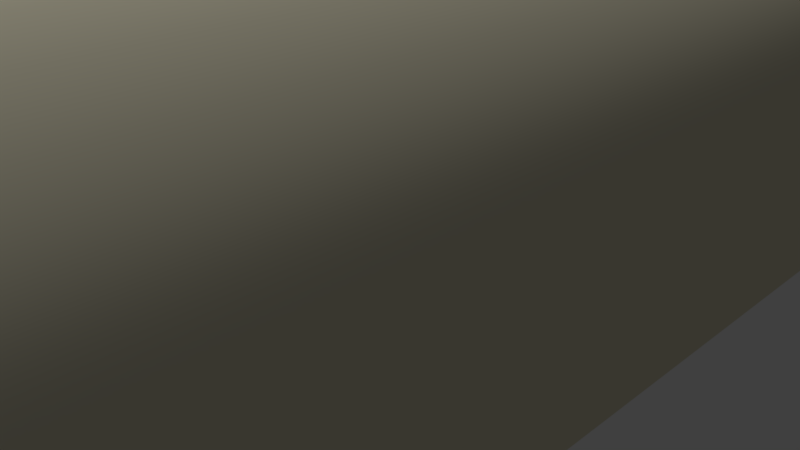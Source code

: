 # Source: power_strip.blend  (saved by Blender 2.77.0; exported with 4.5.12 LTS)
import bpy
from mathutils import Matrix  # noqa: F401  (used for matrix-valued properties, if any)

bpy.ops.wm.read_factory_settings(use_empty=True)
scene = bpy.context.scene
scene.name = 'Scene'

# ---- collections
col_collection_1 = bpy.data.collections.new('Collection 1'); scene.collection.children.link(col_collection_1)

# ---- materials (node trees are filled in below, after node groups)
mat_black_plastic = bpy.data.materials.new('black-plastic')
mat_black_plastic.alpha_threshold = 0.0
mat_black_plastic.use_transparent_shadow = False
mat_black_plastic.diffuse_color = (0.01739, 0.01739, 0.01739, 1.0)
mat_black_plastic.roughness = 0.5
mat_black_plastic.line_color = (0.0, 0.0, 0.0, 1.0)
mat_plastic = bpy.data.materials.new('plastic')
mat_plastic.alpha_threshold = 0.0
mat_plastic.use_transparent_shadow = False
mat_plastic.diffuse_color = (0.8, 0.753, 0.567, 1.0)
mat_plastic.roughness = 0.5
mat_plastic.line_color = (0.0, 0.0, 0.0, 1.0)

# ---- node groups
ng_auto_smooth = bpy.data.node_groups.new('Auto Smooth', 'GeometryNodeTree')
_s = ng_auto_smooth.interface.new_socket(name='Geometry', in_out='OUTPUT', socket_type='NodeSocketGeometry')
_s = ng_auto_smooth.interface.new_socket(name='Geometry', in_out='INPUT', socket_type='NodeSocketGeometry')
_s = ng_auto_smooth.interface.new_socket(name='Angle', in_out='INPUT', socket_type='NodeSocketFloat')
_s.subtype = 'ANGLE'
_s.min_value = 0.0
_s.max_value = 3.142
ng_auto_smooth.is_modifier = True
_N = ng_auto_smooth.nodes; _L = ng_auto_smooth.links
n0 = _N.new('NodeGroupOutput'); n0.name = 'Group Output'; n0.location = (480, -100)
n1 = _N.new('NodeGroupInput'); n1.name = 'Group Input'; n1.location = (-420, -300)
n2 = _N.new('NodeGroupInput'); n2.name = 'Group Input.001'; n2.location = (-60, -100)
n3 = _N.new('GeometryNodeSetShadeSmooth'); n3.name = 'Set Shade Smooth'; n3.location = (120, -100)
n3.domain = 'EDGE'
n4 = _N.new('GeometryNodeSetShadeSmooth'); n4.name = 'Set Shade Smooth.001'; n4.location = (300, -100)
n5 = _N.new('GeometryNodeInputMeshEdgeAngle'); n5.name = 'Edge Angle'; n5.location = (-420, -220)
n6 = _N.new('GeometryNodeInputEdgeSmooth'); n6.name = 'Is Edge Smooth'; n6.location = (-60, -160)
n7 = _N.new('GeometryNodeInputShadeSmooth'); n7.name = 'Is Face Smooth'; n7.location = (-240, -340)
n8 = _N.new('FunctionNodeBooleanMath'); n8.name = 'Boolean Math'; n8.location = (-60, -220)
n9 = _N.new('FunctionNodeCompare'); n9.name = 'Compare'; n9.location = (-240, -180)
n9.operation = 'LESS_EQUAL'
_L.new(n5.outputs[0], n9.inputs[0])
_L.new(n4.outputs[0], n0.inputs[0])
_L.new(n1.outputs[1], n9.inputs[1])
_L.new(n9.outputs[0], n8.inputs[0])
_L.new(n7.outputs[0], n8.inputs[1])
_L.new(n2.outputs[0], n3.inputs[0])
_L.new(n6.outputs[0], n3.inputs[1])
_L.new(n3.outputs[0], n4.inputs[0])
_L.new(n8.outputs[0], n3.inputs[2])
n0.is_active_output = True

# ---- material node trees

# ---- world
world_world = bpy.data.worlds.new('World'); scene.world = world_world
world_world.color = (0.05088, 0.05088, 0.05088)
world_world.use_sun_shadow = False
world_world.sun_shadow_jitter_overblur = 0.0
world_world.cycles.sampling_method = 'MANUAL'

# ---- cameras
cam_camera = bpy.data.cameras.new('Camera')
cam_camera.clip_end = 100.0
cam_camera.lens = 35.0
cam_camera.sensor_width = 32.0
cam_camera.sensor_height = 18.0
cam_camera.ortho_scale = 7.314
cam_camera.dof.focus_distance = 0.0
cam_camera.dof.aperture_fstop = 128.0

# ---- lights
light_sun = bpy.data.lights.new('Sun', 'SUN')
light_sun.transmission_factor = 0.0
light_sun.angle = 0.1993
light_sun.energy = 1.0
light_sun.shadow_buffer_clip_start = 0.5
light_sun.shadow_soft_size = 0.1
light_sun.shadow_cascade_max_distance = 1000.0

# ---- meshes
me_cube_002 = bpy.data.meshes.new('Cube.002')
me_cube_002.from_pydata([(-0.2498, 0.09778, 0.2547), (-0.2498, -0.08283, 0.4086), (0.2498, -0.08283, 0.4086), (0.2498, 0.09778, 0.2547), (-0.2498, 0.09274, 0.003808), (-0.2498, -0.1079, 0.1758), (0.2498, -0.1079, 0.1758), (0.2498, 0.09274, 0.003808), (-0.2629, 0.05373, 0.2707), (-0.2629, 0.005298, 0.2967), (-0.2629, -0.04133, 0.3517), (0.2629, -0.04133, 0.3517), (0.2629, 0.005298, 0.2967), (0.2629, 0.05373, 0.2707), (-0.2629, 0.04522, 0.0445), (-0.2629, -0.007579, 0.08977), (-0.2629, -0.06037, 0.135), (0.2629, -0.06037, 0.135), (0.2629, -0.007579, 0.08977), (0.2629, 0.04522, 0.0445), (-0.1954, -0.0872, 0.4189), (0.1954, -0.0872, 0.4189), (0.1954, 0.1029, 0.2569), (-0.1954, 0.1029, 0.2569), (-0.1954, -0.1132, 0.1803), (0.1954, -0.1132, 0.1803), (0.1954, 0.09801, -0.0007711), (-0.1954, 0.09801, -0.0007711), (0.1954, 0.04522, 0.0445), (-0.1954, 0.04522, 0.0445), (0.1954, -0.007579, 0.08977), (-0.1954, -0.007579, 0.08977), (0.1954, -0.06037, 0.135), (-0.1954, -0.06037, 0.135), (-0.1954, 0.05373, 0.2707), (0.1954, 0.05373, 0.2707), (-0.1954, 0.005298, 0.2967), (0.1954, 0.005298, 0.2967), (-0.1954, -0.04133, 0.3517), (0.1954, -0.04133, 0.3517), (0.2629, 0.07833, 0.2638), (0.2629, 0.07161, 0.02186), (-0.2629, 0.07833, 0.2638), (-0.2629, 0.07161, 0.02186), (-0.1954, 0.07833, 0.2638), (0.1954, 0.07833, 0.2638), (-0.1954, 0.07161, 0.02186), (0.1954, 0.07161, 0.02186), (-0.2629, -0.06426, 0.3853), (-0.2629, -0.08677, 0.1577), (0.2629, -0.06426, 0.3853), (0.2629, -0.08677, 0.1577), (-0.1954, -0.08677, 0.1577), (0.1954, -0.08677, 0.1577), (-0.1954, -0.06426, 0.3853), (0.1954, -0.06426, 0.3853), (-0.2129, -0.09356, 0.233), (0.2129, -0.09356, 0.233), (-0.2129, 0.09271, 0.233), (0.2129, 0.09271, 0.233), (-0.2858, -0.1215, -0.03265), (0.2858, -0.1215, -0.03265), (-0.2858, 0.1206, -0.03265), (0.2858, 0.1206, -0.03265), (-0.2858, 0.1206, 0.233), (-0.2858, -0.1215, 0.233), (0.2858, -0.1215, 0.233), (0.2858, 0.1206, 0.233), (-0.2259, 0.07206, 0.233), (0.2259, 0.07206, 0.233), (-0.2259, -0.07181, 0.233), (0.2259, -0.07181, 0.233), (-0.1433, -0.09927, 0.233), (0.1482, -0.09927, 0.233), (0.1482, 0.09842, 0.233), (-0.1433, 0.09842, 0.233), (-0.2259, -0.07181, 0.02273), (-0.2129, -0.09356, 0.02273), (0.1482, -0.09927, 0.02273), (0.2129, -0.09356, 0.02273), (0.2259, 0.07206, 0.02273), (0.2129, 0.09271, 0.02273), (-0.1433, 0.09842, 0.02273), (-0.2129, 0.09271, 0.02273), (-0.2259, 0.07206, 0.02273), (0.2259, -0.07181, 0.02273), (-0.1433, 0.07206, 0.02273), (-0.1433, -0.07181, 0.02273), (0.1482, 0.07206, 0.02273), (0.1482, -0.07181, 0.02273), (0.1482, 0.09842, 0.02273), (-0.1433, -0.09927, 0.02273)], [], [(55, 21, 2, 50), (53, 51, 6, 25), (22, 3, 7, 26), (20, 1, 5, 24), (50, 2, 6, 51), (42, 0, 4, 43), (48, 10, 16, 49), (10, 9, 15, 16), (9, 8, 14, 15), (40, 13, 19, 41), (13, 12, 18, 19), (12, 11, 17, 18), (47, 41, 19, 28), (28, 19, 18, 30), (30, 18, 17, 32), (45, 35, 13, 40), (35, 37, 12, 13), (37, 39, 11, 12), (9, 10, 38, 36), (36, 38, 39, 37), (8, 9, 36, 34), (34, 36, 37, 35), (42, 8, 34, 44), (44, 34, 35, 45), (15, 31, 33, 16), (31, 30, 32, 33), (14, 29, 31, 15), (29, 28, 30, 31), (43, 46, 29, 14), (46, 47, 28, 29), (2, 21, 25, 6), (21, 20, 24, 25), (0, 23, 27, 4), (23, 22, 26, 27), (49, 52, 24, 5), (52, 53, 25, 24), (48, 1, 20, 54), (54, 20, 21, 55), (27, 26, 47, 46), (4, 27, 46, 43), (23, 44, 45, 22), (0, 42, 44, 23), (22, 45, 40, 3), (26, 7, 41, 47), (3, 40, 41, 7), (8, 42, 43, 14), (38, 54, 55, 39), (10, 48, 54, 38), (33, 32, 53, 52), (16, 33, 52, 49), (1, 48, 49, 5), (11, 50, 51, 17), (32, 17, 51, 53), (39, 55, 50, 11), (74, 75, 82, 90), (58, 75, 74, 59, 67, 64), (69, 59, 81, 80), (71, 69, 80, 85), (64, 62, 60, 65), (65, 60, 61, 66), (57, 73, 72, 56, 65, 66), (56, 72, 91, 77), (63, 67, 66, 61), (70, 68, 58, 64, 65, 56), (59, 69, 71, 57, 66, 67), (73, 57, 79, 78), (58, 68, 84, 83), (72, 73, 78, 91), (67, 63, 62, 64), (60, 62, 63, 61), (68, 70, 76, 84), (57, 71, 85, 79), (87, 76, 77, 91), (80, 88, 89, 85), (88, 86, 87, 89), (82, 83, 84, 86), (90, 82, 86, 88), (86, 84, 76, 87), (81, 90, 88, 80), (85, 89, 78, 79), (89, 87, 91, 78), (75, 58, 83, 82), (59, 74, 90, 81), (70, 56, 77, 76)])
me_cube_002.polygons.foreach_set('use_smooth', [True] * 84)
_uv = me_cube_002.uv_layers.new(name='UVMap')
_uv.uv.foreach_set('vector', [3.083, -2.134, 2.956, -2.134, 2.995, -2.361, 3.083, -2.416, -1.716, 0.2576, -1.716, -0.02488, -1.636, 0.03013, -1.616, 0.2576, -0.4026, 0.2026, -0.3943, -0.02489, 0.5573, -0.02488, 0.5745, 0.2026, 1.499, 1.838, 1.461, 2.065, 0.5745, 2.065, 0.5905, 1.838, 2.245, -2.294, 2.224, -2.417, 2.956, -1.862, 2.956, -1.745, -1.178, 2.51, -1.2, 2.424, -0.4656, 1.756, -0.4652, 1.873, -1.176, 3.294, -1.136, 3.13, -0.4652, 2.6, -0.4652, 2.745, -1.136, 3.13, -1.093, 2.832, -0.4652, 2.309, -0.4652, 2.6, -1.093, 2.832, -1.137, 2.607, -0.4652, 2.018, -0.4652, 2.309, 2.243, -1.51, 2.284, -1.607, 2.956, -1.018, 2.956, -0.8725, 2.284, -1.607, 2.329, -1.832, 2.956, -1.309, 2.956, -1.018, 2.329, -1.832, 2.285, -2.13, 2.956, -1.6, 2.956, -1.309, -2.316, 0.2576, -2.316, -0.02488, -2.216, -0.02488, -2.216, 0.2576, -2.216, 0.2576, -2.216, -0.02488, -2.016, -0.02488, -2.016, 0.2576, -2.016, 0.2576, -2.016, -0.02488, -1.816, -0.02488, -1.816, 0.2576, -1.493, 1.893, -1.396, 1.893, -1.396, 2.175, -1.493, 2.175, -1.396, 1.893, -1.2, 1.893, -1.2, 2.175, -1.396, 2.175, 3.417, -2.134, 3.209, -2.134, 3.209, -2.416, 3.417, -2.417, 3.417, -0.2163, 3.209, -0.2161, 3.209, -0.4986, 3.417, -0.4988, 3.417, -0.4988, 3.209, -0.4986, 3.209, -2.134, 3.417, -2.134, -1.396, -0.02484, -1.2, -0.02484, -1.2, 0.2577, -1.396, 0.2577, -1.396, 0.2577, -1.2, 0.2577, -1.2, 1.893, -1.396, 1.893, -1.493, -0.02484, -1.396, -0.02484, -1.396, 0.2577, -1.493, 0.2577, -1.493, 0.2577, -1.396, 0.2577, -1.396, 1.893, -1.493, 1.893, -2.016, 2.175, -2.016, 1.893, -1.816, 1.893, -1.816, 2.175, -2.016, 1.893, -2.016, 0.2576, -1.816, 0.2576, -1.816, 1.893, -2.216, 2.175, -2.216, 1.893, -2.016, 1.893, -2.016, 2.175, -2.216, 1.893, -2.216, 0.2576, -2.016, 0.2576, -2.016, 1.893, -2.316, 2.175, -2.316, 1.893, -2.216, 1.893, -2.216, 2.175, -2.316, 1.893, -2.316, 0.2576, -2.216, 0.2576, -2.216, 1.893, 1.461, -0.02483, 1.499, 0.2027, 0.5905, 0.2026, 0.5745, -0.02489, 1.499, 0.2027, 1.499, 1.838, 0.5905, 1.838, 0.5905, 0.2026, -0.3943, 2.065, -0.4026, 1.838, 0.5745, 1.838, 0.5573, 2.065, -0.4026, 1.838, -0.4026, 0.2026, 0.5745, 0.2026, 0.5745, 1.838, -1.716, 2.175, -1.716, 1.893, -1.616, 1.893, -1.636, 2.12, -1.716, 1.893, -1.716, 0.2576, -1.616, 0.2576, -1.616, 1.893, 3.083, -0.216, 2.995, -0.271, 2.956, -0.4985, 3.083, -0.4986, 3.083, -0.4986, 2.956, -0.4985, 2.956, -2.134, 3.083, -2.134, -2.417, 1.893, -2.417, 0.2576, -2.316, 0.2576, -2.316, 1.893, -2.397, 2.12, -2.417, 1.893, -2.316, 1.893, -2.316, 2.175, -1.589, 0.2577, -1.493, 0.2577, -1.493, 1.893, -1.589, 1.893, -1.571, 0.03016, -1.493, -0.02484, -1.493, 0.2577, -1.589, 0.2577, -1.589, 1.893, -1.493, 1.893, -1.493, 2.175, -1.571, 2.12, -2.417, 0.2576, -2.397, 0.03013, -2.316, -0.02488, -2.316, 0.2576, 2.221, -1.424, 2.243, -1.51, 2.956, -0.8725, 2.956, -0.7564, -1.137, 2.607, -1.178, 2.51, -0.4652, 1.873, -0.4652, 2.018, 3.209, -0.4986, 3.083, -0.4986, 3.083, -2.134, 3.209, -2.134, 3.209, -0.2161, 3.083, -0.216, 3.083, -0.4986, 3.209, -0.4986, -1.816, 1.893, -1.816, 0.2576, -1.716, 0.2576, -1.716, 1.893, -1.816, 2.175, -1.816, 1.893, -1.716, 1.893, -1.716, 2.175, -1.197, 3.417, -1.176, 3.294, -0.4652, 2.745, -0.4656, 2.862, 2.285, -2.13, 2.245, -2.294, 2.956, -1.745, 2.956, -1.6, -1.816, 0.2576, -1.816, -0.02488, -1.716, -0.02488, -1.716, 0.2576, 3.209, -2.134, 3.083, -2.134, 3.083, -2.416, 3.209, -2.416, -1.2, 1.486, -1.2, 0.2664, -0.4036, 0.2664, -0.4036, 1.486, 1.319, -0.3301, 1.34, -0.6213, 1.34, -1.841, 1.319, -2.111, 1.423, -2.417, 1.423, -0.02489, 0.6527, 2.946, 0.5745, 2.945, 0.5745, 2.065, 0.6527, 2.066, 1.198, 2.946, 0.6527, 2.946, 0.6527, 2.066, 1.198, 2.066, -0.4026, 3.177, -0.4026, 2.065, 0.5154, 2.065, 0.5154, 3.177, -1.409, -2.416, -0.4026, -2.417, -0.4026, -0.02489, -1.409, -0.02484, 0.6201, -2.111, 0.5987, -1.841, 0.5987, -0.6213, 0.6201, -0.3301, 0.5154, -0.02489, 0.5154, -2.417, 1.423, -0.6353, 1.424, -0.9265, 2.221, -0.9265, 2.221, -0.6353, 2.417, 1.866, 2.417, 2.977, 1.499, 2.977, 1.499, 1.866, 0.7017, -0.2755, 1.241, -0.2755, 1.319, -0.3301, 1.423, -0.02489, 0.5154, -0.02489, 0.6201, -0.3301, 1.319, -2.111, 1.241, -2.166, 0.7017, -2.166, 0.6201, -2.111, 0.5154, -2.417, 1.423, -2.417, 1.424, -2.146, 1.423, -2.417, 2.221, -2.417, 2.221, -2.146, -1.71, 3.055, -1.788, 3.056, -1.788, 2.176, -1.71, 2.175, 1.424, -0.9265, 1.424, -2.146, 2.221, -2.146, 2.221, -0.9265, -2.417, -2.417, -1.409, -2.417, -1.409, -0.02489, -2.417, -0.02488, 0.5154, -0.02489, -0.4026, -0.02489, -0.4026, -2.417, 0.5154, -2.417, -1.788, 3.056, -2.334, 3.056, -2.334, 2.176, -1.788, 2.176, 1.281, 2.945, 1.198, 2.946, 1.198, 2.066, 1.281, 2.065, 2.137, 0.321, 2.137, -0.02489, 2.219, 0.02975, 2.24, 0.321, 1.598, 1.866, 1.598, 1.54, 2.137, 1.54, 2.137, 1.866, 1.598, 1.54, 1.598, 0.321, 2.137, 0.321, 2.137, 1.54, 1.499, 0.321, 1.52, 0.02975, 1.598, -0.02489, 1.598, 0.321, 1.499, 1.54, 1.499, 0.321, 1.598, 0.321, 1.598, 1.54, 1.598, 0.321, 1.598, -0.02489, 2.137, -0.02489, 2.137, 0.321, 1.52, 1.811, 1.499, 1.54, 1.598, 1.54, 1.598, 1.866, 2.137, 1.866, 2.137, 1.54, 2.24, 1.54, 2.219, 1.811, 2.137, 1.54, 2.137, 0.321, 2.24, 0.321, 2.24, 1.54, -1.2, 0.2664, -1.199, -0.02481, -0.4026, -0.02484, -0.4036, 0.2664, -1.199, 1.756, -1.2, 1.486, -0.4036, 1.486, -0.4026, 1.756, -2.334, 3.056, -2.417, 3.055, -2.417, 2.175, -2.334, 2.176])
me_cube_002.materials.append(mat_black_plastic)
me_cube_002.use_remesh_preserve_volume = False
me_cube_002.use_remesh_preserve_attributes = False
me_cube_002.use_mirror_vertex_groups = False
me_cube_002.update()
me_cube_001 = bpy.data.meshes.new('Cube.001')
me_cube_001.from_pydata([(-3.285, -7.834, 2.478), (-3.316, -7.707, 2.478), (-2.094, -8.58, 2.478), (-2.094, -8.322, 2.478), (-3.786, -7.579, 2.478), (-3.786, -7.643, 2.478), (-3.786, -7.707, 2.478), (-3.365, -7.643, 2.478), (-3.786, -7.962, 2.478), (-3.786, -8.026, 2.478), (-2.023, -7.123, 2.478), (-2.845, -7.123, 2.478), (-3.316, -7.962, 2.478), (-3.316, -2.669, 2.478), (-3.285, -2.541, 2.478), (-3.365, -2.35, 2.478), (-3.462, -2.286, 2.478), (-2.023, -1.83, 2.478), (-2.845, -1.83, 2.478), (-3.786, -2.732, 2.478), (-3.786, -2.796, 2.478), (-3.786, -2.669, 2.478), (-3.316, -2.414, 2.478), (-2.774, -3.029, 2.478), (-2.774, -3.287, 2.478), (-3.786, -2.414, 2.478), (-3.786, -2.541, 2.478), (-3.786, -2.35, 2.478), (-3.786, 2.777, 2.478), (-3.786, 2.65, 2.478), (-3.786, 2.969, 2.478), (-3.786, 2.905, 2.478), (-2.094, 2.031, 2.478), (-2.094, 2.29, 2.478), (-2.774, 2.29, 2.478), (-2.774, 2.031, 2.478), (-2.845, 8.54, 2.478), (-2.023, 8.54, 2.478), (-2.023, 8.798, 2.478), (-2.845, 8.798, 2.478), (-2.023, 3.23, 2.478), (-2.023, 3.488, 2.478), (-3.786, -2.286, 2.478), (-2.774, 7.6, 2.478), (-2.774, 7.341, 2.478), (-3.462, 3.033, 2.478), (-3.786, 3.033, 2.478), (-3.462, -2.796, 2.478), (-3.365, -2.732, 2.478), (-3.462, -8.089, 2.478), (-3.365, -8.026, 2.478), (-3.462, -7.579, 2.478), (-3.786, -7.834, 2.478), (-2.774, -8.322, 2.478), (-2.774, -8.58, 2.478), (-3.365, 2.586, 2.478), (-3.316, 2.65, 2.478), (-3.462, 2.522, 2.478), (-3.316, 2.905, 2.478), (-3.365, 2.969, 2.478), (-3.786, 2.586, 2.478), (-3.786, 5.309, 2.478), (-3.786, 5.245, 2.478), (-3.786, 5.692, 2.478), (-3.786, 5.628, 2.478), (-3.462, 5.182, 2.478), (-3.365, 5.245, 2.478), (-3.316, 5.564, 2.478), (-3.365, 5.628, 2.478), (-3.316, 5.309, 2.478), (-3.786, 5.564, 2.478), (-3.786, 5.437, 2.478), (-3.462, 5.692, 2.478), (-3.786, 5.182, 2.478), (-2.094, 4.949, 2.478), (-2.774, 4.949, 2.478), (-2.774, 4.691, 2.478), (-2.094, 4.691, 2.478), (-2.023, 6.147, 2.478), (-2.845, 6.147, 2.478), (-2.023, 5.889, 2.478), (-2.845, 5.889, 2.478), (-3.285, 5.437, 2.478), (-3.786, -8.089, 2.478), (-2.845, 3.23, 2.478), (-2.845, 3.488, 2.478), (-3.786, 2.522, 2.478), (-2.094, -3.029, 2.478), (-2.094, -3.287, 2.478), (-2.023, -2.089, 2.478), (-2.845, -2.089, 2.478), (-3.285, 2.777, 2.478), (-2.094, 7.341, 2.478), (-2.094, 7.6, 2.478), (-3.786, 7.896, 2.478), (-3.786, 7.832, 2.478), (-3.462, 7.832, 2.478), (-3.365, 8.279, 2.478), (-3.462, 8.343, 2.478), (-3.786, 8.343, 2.478), (-3.786, 8.279, 2.478), (-3.786, 8.215, 2.478), (-3.786, 8.088, 2.478), (-3.786, 7.96, 2.478), (-3.365, 7.896, 2.478), (-3.316, 7.96, 2.478), (-3.285, 8.088, 2.478), (-3.316, 8.215, 2.478), (-2.023, -7.382, 2.478), (-2.845, -7.382, 2.478), (-3.285, -5.131, 2.478), (-3.316, -5.003, 2.478), (-2.094, -5.877, 2.478), (-2.094, -5.618, 2.478), (-3.786, -4.876, 2.478), (-3.786, -4.94, 2.478), (-3.786, -5.003, 2.478), (-3.365, -4.94, 2.478), (-3.786, -5.258, 2.478), (-3.786, -5.322, 2.478), (-2.023, -4.42, 2.478), (-2.845, -4.42, 2.478), (-3.316, -5.258, 2.478), (-3.462, -5.386, 2.478), (-3.365, -5.322, 2.478), (-3.462, -4.876, 2.478), (-3.786, -5.131, 2.478), (-2.774, -5.618, 2.478), (-2.774, -5.877, 2.478), (-3.786, -5.386, 2.478), (-2.023, -4.679, 2.478), (-2.845, -4.679, 2.478), (-3.285, 0.1024, 2.478), (-3.316, 0.2299, 2.478), (-2.094, -0.6438, 2.478), (-2.094, -0.3852, 2.478), (-3.786, 0.3575, 2.478), (-3.786, 0.2937, 2.478), (-3.786, 0.2299, 2.478), (-3.365, 0.2937, 2.478), (-3.786, -0.02517, 2.478), (-3.786, -0.08895, 2.478), (-2.023, 0.8131, 2.478), (-2.845, 0.8131, 2.478), (-3.316, -0.02517, 2.478), (-3.462, -0.1527, 2.478), (-3.365, -0.08895, 2.478), (-3.462, 0.3575, 2.478), (-3.786, 0.1024, 2.478), (-2.774, -0.3852, 2.478), (-2.774, -0.6438, 2.478), (-3.786, -0.1527, 2.478), (-2.023, 0.5545, 2.478), (-2.845, 0.5545, 2.478), (-3.786, -7.962, 3.985), (-3.786, -8.023, 3.985), (-2.845, -7.382, 3.985), (-3.316, -7.962, 3.985), (-2.094, -8.322, 3.985), (-3.786, -8.026, 3.985), (-2.774, -8.322, 3.985), (-3.786, -8.089, 3.985), (-3.786, -7.643, 3.985), (-2.774, -8.58, 3.985), (-2.094, -8.58, 3.985), (-2.023, -7.123, 3.985), (-3.786, -7.834, 3.985), (-3.316, -7.707, 3.985), (-3.786, -7.707, 3.985), (-3.365, -8.026, 3.985), (-3.462, -8.089, 3.985), (-2.774, -5.877, 3.985), (-2.774, -5.618, 3.985), (-3.462, -7.579, 3.985), (-3.365, -7.643, 3.985), (-2.094, -5.877, 3.985), (-2.845, -7.123, 3.985), (-3.786, -7.579, 3.985), (-2.023, -7.382, 3.985), (-3.285, -7.834, 3.985), (-2.058, -7.382, 3.985), (-2.094, -5.618, 3.985), (-3.786, -5.003, 3.985), (-3.786, -4.94, 3.985), (-3.316, -5.003, 3.985), (-3.365, -4.94, 3.985), (-3.786, -5.131, 3.985), (-2.845, -4.679, 3.985), (-2.845, -4.42, 3.985), (-2.023, -4.679, 3.985), (-2.023, -4.42, 3.985), (-3.786, -5.258, 3.985), (-3.786, -5.322, 3.985), (-3.316, -5.258, 3.985), (-3.786, -4.876, 3.985), (-3.462, -4.876, 3.985), (-3.462, -5.386, 3.985), (-3.365, -5.322, 3.985), (-3.786, -5.386, 3.985), (-3.285, -5.131, 3.985), (-2.094, -3.029, 3.985), (-3.786, -2.669, 3.985), (-3.786, -2.541, 3.985), (-3.462, -2.286, 3.985), (-3.316, -2.669, 3.985), (-2.774, -3.287, 3.985), (-3.786, -2.286, 3.985), (-3.786, -2.732, 3.985), (-3.365, -2.35, 3.985), (-3.316, -2.414, 3.985), (-2.094, -3.287, 3.985), (-3.786, -2.414, 3.985), (-3.786, -2.796, 3.985), (-3.462, -2.796, 3.985), (-3.365, -2.732, 3.985), (-3.285, -2.541, 3.985), (-2.774, -3.029, 3.985), (-3.786, -2.35, 3.985), (-2.774, -0.3852, 3.985), (-2.094, -0.3852, 3.985), (-2.774, -0.6438, 3.985), (-3.462, -0.1527, 3.985), (-2.023, -1.83, 3.985), (-3.786, 0.2299, 3.985), (-3.316, 0.2299, 3.985), (-3.285, 0.1024, 3.985), (-3.786, -0.02517, 3.985), (-2.845, -2.089, 3.985), (-2.023, -2.089, 3.985), (-3.365, -0.08895, 3.985), (-2.094, -0.6438, 3.985), (-3.786, -0.1527, 3.985), (-3.786, -0.08895, 3.985), (-3.31, 1.659e-07, 3.985), (-3.316, -0.02517, 3.985), (-3.786, 0.1024, 3.985), (-2.845, -1.83, 3.985), (-2.845, 0.8131, 3.985), (-2.023, 0.8131, 3.985), (-2.774, 2.031, 3.985), (-3.786, 0.2937, 3.985), (-2.774, 2.29, 3.985), (-3.365, 0.2937, 3.985), (-3.786, 2.65, 3.985), (-3.462, 2.522, 3.985), (-3.365, 2.586, 3.985), (-3.786, 2.777, 3.985), (-2.845, 0.5545, 3.985), (-3.786, 0.3575, 3.985), (-2.023, 0.5545, 3.985), (-2.094, 2.29, 3.985), (-3.786, 2.586, 3.985), (-3.285, 2.777, 3.985), (-3.316, 2.65, 3.985), (-3.786, 2.522, 3.985), (-3.462, 0.3575, 3.985), (-2.094, 2.031, 3.985), (-3.462, 3.033, 3.985), (-3.365, 2.969, 3.985), (-2.845, 3.23, 3.985), (-2.845, 3.488, 3.985), (-3.316, 2.905, 3.985), (-3.786, 5.309, 3.985), (-3.786, 5.245, 3.985), (-2.094, 4.949, 3.985), (-2.774, 4.949, 3.985), (-3.786, 5.182, 3.985), (-3.786, 2.969, 3.985), (-3.786, 3.033, 3.985), (-2.058, 3.23, 3.985), (-2.023, 3.23, 3.985), (-3.462, 5.182, 3.985), (-2.094, 4.691, 3.985), (-3.365, 5.245, 3.985), (-2.023, 3.488, 3.985), (-2.774, 4.691, 3.985), (-3.786, 2.905, 3.985), (-3.786, 5.692, 3.985), (-3.316, 5.564, 3.985), (-3.786, 5.628, 3.985), (-3.285, 5.437, 3.985), (-2.094, 7.6, 3.985), (-2.774, 7.6, 3.985), (-2.023, 5.889, 3.985), (-2.023, 6.147, 3.985), (-2.845, 6.147, 3.985), (-2.094, 7.341, 3.985), (-3.462, 5.692, 3.985), (-3.365, 5.628, 3.985), (-3.786, 5.437, 3.985), (-3.786, 5.564, 3.985), (-2.845, 5.889, 3.985), (-2.774, 7.341, 3.985), (-3.316, 5.309, 3.985), (-2.845, 8.54, 3.985), (-3.316, 7.96, 3.985), (-3.786, 8.279, 3.985), (-3.786, 7.832, 3.985), (-3.462, 7.832, 3.985), (-2.023, 8.54, 3.985), (-3.786, 7.896, 3.985), (-3.786, 7.96, 3.985), (-3.786, 8.088, 3.985), (-2.023, 8.798, 3.985), (-3.365, 7.896, 3.985), (-3.365, 8.279, 3.985), (-3.786, 8.215, 3.985), (-2.845, 8.798, 3.985), (-3.285, 8.088, 3.985), (-3.462, 8.343, 3.985), (-3.786, 8.343, 3.985), (-3.316, 8.215, 3.985), (-1.412, 10.01, 3.985), (-1.16, 10.01, 3.734), (-1.412, 10.26, 3.734), (-1.288, 10.01, 3.948), (-1.412, 10.13, 3.948), (-1.286, 10.13, 3.926), (-1.198, 10.13, 3.734), (-1.198, 10.01, 3.857), (-1.22, 10.13, 3.859), (-1.412, 10.22, 3.857), (-1.288, 10.22, 3.734), (-1.286, 10.2, 3.859), (-4.422, 10.26, 3.734), (-4.673, 10.01, 3.734), (-4.422, 10.01, 3.985), (-4.545, 10.22, 3.734), (-4.422, 10.22, 3.857), (-4.547, 10.2, 3.859), (-4.636, 10.01, 3.857), (-4.636, 10.13, 3.734), (-4.614, 10.13, 3.859), (-4.422, 10.13, 3.948), (-4.545, 10.01, 3.948), (-4.547, 10.13, 3.926), (-1.412, 10.01, 0.3035), (-1.412, 10.26, 0.5548), (-1.16, 10.01, 0.5548), (-1.412, 10.13, 0.337), (-1.286, 10.01, 0.337), (-1.291, 10.13, 0.3697), (-1.286, 10.23, 0.5548), (-1.412, 10.23, 0.4293), (-1.291, 10.19, 0.4346), (-1.194, 10.01, 0.4293), (-1.194, 10.13, 0.5548), (-1.226, 10.13, 0.4346), (-4.422, 10.01, 0.3035), (-4.673, 10.01, 0.5548), (-4.422, 10.26, 0.5548), (-4.547, 10.01, 0.337), (-4.422, 10.13, 0.337), (-4.542, 10.13, 0.3697), (-4.64, 10.13, 0.5548), (-4.64, 10.01, 0.4293), (-4.607, 10.13, 0.4346), (-4.422, 10.23, 0.4293), (-4.547, 10.23, 0.5548), (-4.542, 10.19, 0.4346), (-1.412, -10.32, 3.734), (-1.16, -10.07, 3.734), (-1.412, -10.07, 3.985), (-1.288, -10.28, 3.734), (-1.412, -10.28, 3.857), (-1.286, -10.26, 3.859), (-1.198, -10.07, 3.857), (-1.198, -10.19, 3.734), (-1.22, -10.19, 3.859), (-1.412, -10.19, 3.948), (-1.288, -10.07, 3.948), (-1.286, -10.19, 3.926), (-4.422, -10.07, 3.985), (-4.673, -10.07, 3.734), (-4.422, -10.32, 3.734), (-4.545, -10.07, 3.948), (-4.422, -10.19, 3.948), (-4.547, -10.19, 3.926), (-4.636, -10.19, 3.734), (-4.636, -10.07, 3.857), (-4.614, -10.19, 3.859), (-4.422, -10.28, 3.857), (-4.545, -10.28, 3.734), (-4.547, -10.26, 3.859), (-1.412, -10.07, 0.3035), (-1.16, -10.07, 0.5548), (-1.412, -10.32, 0.5548), (-1.286, -10.07, 0.337), (-1.412, -10.19, 0.337), (-1.291, -10.19, 0.3697), (-1.194, -10.19, 0.5548), (-1.194, -10.07, 0.4293), (-1.226, -10.19, 0.4346), (-1.412, -10.28, 0.4293), (-1.286, -10.28, 0.5548), (-1.291, -10.25, 0.4346), (-4.422, -10.07, 0.3035), (-4.422, -10.32, 0.5548), (-4.673, -10.07, 0.5548), (-4.422, -10.19, 0.337), (-4.547, -10.07, 0.337), (-4.542, -10.19, 0.3697), (-4.547, -10.28, 0.5548), (-4.422, -10.28, 0.4293), (-4.542, -10.25, 0.4346), (-4.64, -10.07, 0.4293), (-4.64, -10.19, 0.5548), (-4.607, -10.19, 0.4346), (1.598, -6.107e-08, 4.221), (2.348, -6.107e-08, 3.993), (3.038, -6.107e-08, 3.624), (3.643, -6.107e-08, 3.128), (4.14, -6.107e-08, 2.522), (4.509, -6.107e-08, 1.832), (4.736, -6.107e-08, 1.083), (4.813, -6.107e-08, 0.3035), (-3.174, -6.107e-08, 0.3035), (-3.098, -6.107e-08, 1.083), (-2.87, -6.107e-08, 1.832), (-2.501, -6.107e-08, 2.522), (-2.005, -6.107e-08, 3.128), (-1.399, -6.107e-08, 3.624), (-0.709, -6.107e-08, 3.993), (0.04019, -6.107e-08, 4.221), (0.8193, -6.107e-08, 4.297), (1.555, 11.84, 4.001), (1.598, 11.62, 4.221), (1.577, 11.81, 4.111), (1.593, 11.73, 4.191), (2.348, 11.62, 3.993), (2.262, 11.84, 3.787), (2.336, 11.73, 3.966), (2.305, 11.81, 3.89), (3.038, 11.62, 3.624), (2.914, 11.84, 3.438), (3.022, 11.73, 3.599), (2.976, 11.81, 3.531), (3.485, 11.84, 2.969), (3.643, 11.62, 3.128), (3.564, 11.81, 3.048), (3.622, 11.73, 3.106), (3.954, 11.84, 2.398), (4.14, 11.62, 2.522), (4.047, 11.81, 2.46), (4.115, 11.73, 2.506), (4.509, 11.62, 1.832), (4.302, 11.84, 1.746), (4.481, 11.73, 1.82), (4.406, 11.81, 1.789), (4.517, 11.84, 1.039), (4.736, 11.62, 1.083), (4.627, 11.81, 1.061), (4.707, 11.73, 1.077), (4.813, 11.62, 0.3035), (4.567, 11.84, 0.5261), (4.78, 11.73, 0.3333), (4.69, 11.81, 0.4148), (-3.174, 11.62, 0.3035), (-2.929, 11.84, 0.5261), (-3.142, 11.73, 0.3333), (-3.052, 11.81, 0.4148), (-2.878, 11.84, 1.039), (-3.098, 11.62, 1.083), (-2.988, 11.81, 1.061), (-3.068, 11.73, 1.077), (-2.87, 11.62, 1.832), (-2.664, 11.84, 1.746), (-2.843, 11.73, 1.82), (-2.767, 11.81, 1.789), (-2.315, 11.84, 2.398), (-2.501, 11.62, 2.522), (-2.408, 11.81, 2.46), (-2.476, 11.73, 2.506), (-2.005, 11.62, 3.128), (-1.846, 11.84, 2.969), (-1.984, 11.73, 3.106), (-1.926, 11.81, 3.048), (-1.399, 11.62, 3.624), (-1.275, 11.84, 3.438), (-1.383, 11.73, 3.599), (-1.337, 11.81, 3.531), (-0.709, 11.62, 3.993), (-0.6234, 11.84, 3.787), (-0.6975, 11.73, 3.966), (-0.6662, 11.81, 3.89), (0.04019, 11.62, 4.221), (0.08384, 11.84, 4.001), (0.04604, 11.73, 4.191), (0.06202, 11.81, 4.111), (0.8193, 11.62, 4.297), (0.8193, 11.84, 4.074), (0.8193, 11.73, 4.267), (0.8193, 11.81, 4.185), (1.598, -11.53, 4.221), (1.555, -11.75, 4.001), (1.593, -11.64, 4.191), (1.577, -11.72, 4.111), (2.262, -11.75, 3.787), (2.348, -11.53, 3.993), (2.305, -11.72, 3.89), (2.336, -11.64, 3.966), (2.914, -11.75, 3.438), (3.038, -11.53, 3.624), (2.976, -11.72, 3.531), (3.022, -11.64, 3.599), (3.643, -11.53, 3.128), (3.485, -11.75, 2.969), (3.622, -11.64, 3.106), (3.564, -11.72, 3.048), (4.14, -11.53, 2.522), (3.954, -11.75, 2.398), (4.115, -11.64, 2.506), (4.047, -11.72, 2.46), (4.302, -11.75, 1.746), (4.509, -11.53, 1.832), (4.406, -11.72, 1.789), (4.481, -11.64, 1.82), (4.736, -11.53, 1.083), (4.517, -11.75, 1.039), (4.707, -11.64, 1.077), (4.627, -11.72, 1.061), (4.567, -11.75, 0.5261), (4.813, -11.53, 0.3035), (4.69, -11.72, 0.4148), (4.78, -11.64, 0.3333), (-2.929, -11.75, 0.5261), (-3.174, -11.53, 0.3035), (-3.052, -11.72, 0.4148), (-3.142, -11.64, 0.3333), (-3.098, -11.53, 1.083), (-2.878, -11.75, 1.039), (-3.068, -11.64, 1.077), (-2.988, -11.72, 1.061), (-2.664, -11.75, 1.746), (-2.87, -11.53, 1.832), (-2.767, -11.72, 1.789), (-2.843, -11.64, 1.82), (-2.501, -11.53, 2.522), (-2.315, -11.75, 2.398), (-2.476, -11.64, 2.506), (-2.408, -11.72, 2.46), (-1.846, -11.75, 2.969), (-2.005, -11.53, 3.128), (-1.926, -11.72, 3.048), (-1.984, -11.64, 3.106), (-1.275, -11.75, 3.438), (-1.399, -11.53, 3.624), (-1.337, -11.72, 3.531), (-1.383, -11.64, 3.599), (-0.6234, -11.75, 3.787), (-0.709, -11.53, 3.993), (-0.6662, -11.72, 3.89), (-0.6975, -11.64, 3.966), (0.08384, -11.75, 4.001), (0.04019, -11.53, 4.221), (0.06202, -11.72, 4.111), (0.04604, -11.64, 4.191), (0.8193, -11.75, 4.074), (0.8193, -11.53, 4.297), (0.8193, -11.72, 4.185), (0.8193, -11.64, 4.267)], [], [(44, 92, 93, 43), (100, 101, 102, 103, 94, 95, 96, 104, 105, 106, 107, 97, 98, 99), (36, 37, 38, 39), (27, 25, 26, 21, 19, 20, 47, 48, 13, 14, 22, 15, 16, 42), (24, 88, 87, 23), (35, 32, 33, 34), (30, 31, 28, 29, 60, 86, 57, 55, 56, 91, 58, 59, 45, 46), (76, 77, 74, 75), (64, 70, 71, 61, 62, 73, 65, 66, 69, 82, 67, 68, 72, 63), (81, 80, 78, 79), (84, 40, 41, 85), (54, 2, 3, 53), (128, 112, 113, 127), (5, 6, 52, 8, 9, 83, 49, 50, 12, 0, 1, 7, 51, 4), (131, 130, 120, 121), (90, 89, 17, 18), (115, 116, 126, 118, 119, 129, 123, 124, 122, 110, 111, 117, 125, 114), (109, 108, 10, 11), (150, 134, 135, 149), (153, 152, 142, 143), (137, 138, 148, 140, 141, 151, 145, 146, 144, 132, 133, 139, 147, 136), (397, 386, 360, 374), (338, 313, 361, 385), (190, 210, 205, 188), (312, 303, 299, 281, 286, 284, 283, 264, 272, 274, 270, 269, 250, 256, 238, 249, 219, 230, 222, 228, 200, 210, 190, 189, 181, 175, 165, 178, 180, 158, 164, 362), (362, 164, 163, 372), (222, 230, 220, 236), (200, 87, 88, 210), (160, 53, 3, 158), (271, 65, 73, 266), (285, 79, 78, 284), (305, 97, 107, 311), (251, 60, 29, 243), (259, 84, 85, 260), (192, 119, 118, 191), (190, 120, 130, 189), (278, 67, 82, 280), (156, 109, 11, 176), (206, 42, 16, 203), (298, 96, 95, 297), (239, 35, 34, 241), (158, 3, 2, 164), (249, 152, 153, 247), (219, 249, 247, 218), (238, 256, 239, 237), (241, 250, 269, 259), (284, 286, 292, 285), (281, 299, 294, 282), (275, 260, 274, 272), (200, 228, 227, 216), (264, 283, 291, 265), (173, 51, 7, 174), (164, 2, 54, 163), (283, 80, 81, 291), (182, 116, 115, 183), (185, 117, 111, 184), (217, 27, 42, 206), (235, 148, 138, 223), (213, 47, 20, 212), (253, 56, 55, 245), (265, 75, 74, 264), (272, 77, 76, 275), (202, 26, 25, 211), (243, 29, 28, 246), (175, 112, 128, 171), (302, 102, 101, 306), (161, 83, 9, 159), (195, 125, 117, 185), (238, 142, 152, 249), (292, 44, 43, 282), (290, 70, 64, 279), (248, 136, 147, 255), (267, 30, 46, 268), (170, 49, 83, 161), (242, 139, 133, 224), (179, 0, 12, 157), (301, 103, 102, 302), (210, 88, 24, 205), (308, 106, 105, 295), (193, 122, 124, 197), (199, 110, 122, 193), (189, 130, 131, 187), (223, 138, 137, 240), (311, 107, 106, 308), (288, 68, 67, 278), (184, 111, 110, 199), (222, 17, 89, 228), (214, 48, 47, 213), (197, 124, 123, 196), (247, 153, 143, 237), (295, 105, 104, 304), (191, 118, 126, 186), (183, 115, 114, 194), (225, 132, 144, 234, 233), (262, 61, 71, 289), (169, 50, 49, 170), (349, 398, 373, 325), (170, 161, 372, 163), (160, 158, 180, 156), (187, 172, 181, 189), (350, 324, 314, 337), (336, 384, 396, 348), (171, 176, 165, 175), (201, 21, 26, 202), (277, 63, 72, 287), (252, 91, 56, 253), (237, 143, 142, 238), (198, 129, 119, 192), (219, 135, 134, 230), (159, 9, 8, 154, 155), (266, 73, 62, 263), (226, 140, 148, 235), (162, 5, 4, 177), (274, 41, 40, 270), (245, 55, 57, 244), (273, 66, 65, 271), (208, 15, 22, 209), (236, 18, 17, 222), (168, 6, 5, 162), (293, 69, 66, 273), (211, 25, 27, 217), (289, 71, 70, 290), (163, 54, 53, 160), (194, 114, 125, 195), (299, 37, 36, 294), (281, 93, 92, 286), (257, 45, 59, 258), (303, 38, 37, 299), (284, 78, 80, 283), (268, 46, 45, 257), (234, 144, 146, 229), (294, 36, 39, 307), (181, 113, 112, 175), (165, 10, 108, 178), (212, 20, 19, 207), (229, 146, 145, 221), (260, 85, 41, 274), (270, 40, 84, 259, 269), (258, 59, 58, 261), (232, 141, 140, 226), (286, 92, 44, 292), (186, 126, 116, 182), (196, 123, 129, 198), (310, 99, 98, 309), (279, 64, 63, 277), (167, 1, 0, 179), (218, 149, 135, 219), (205, 24, 23, 216), (177, 4, 51, 173), (166, 52, 6, 168), (255, 147, 139, 242), (209, 22, 14, 215), (244, 57, 86, 254), (221, 145, 151, 231), (228, 89, 90, 227), (297, 95, 94, 300), (304, 104, 96, 298), (280, 82, 69, 293), (309, 98, 97, 305), (275, 76, 75, 265), (307, 39, 38, 303), (246, 28, 31, 276), (287, 72, 68, 288), (207, 19, 21, 201), (174, 7, 1, 167), (172, 127, 113, 181), (188, 121, 120, 190), (306, 101, 100, 296), (261, 58, 91, 252), (220, 150, 149, 218), (227, 90, 18, 236), (296, 100, 99, 310), (300, 94, 103, 301), (204, 13, 48, 214), (154, 8, 52, 166), (240, 137, 136, 248), (263, 62, 61, 262), (230, 134, 150, 220), (224, 133, 132, 225), (215, 14, 13, 204), (171, 128, 127, 172), (264, 74, 77, 272), (254, 86, 60, 251), (203, 16, 15, 208), (291, 81, 79, 285), (250, 33, 32, 256), (241, 34, 33, 250), (282, 43, 93, 281), (216, 23, 87, 200), (176, 11, 10, 165), (256, 32, 35, 239), (276, 31, 30, 267), (178, 108, 109, 156, 180), (157, 12, 50, 169), (187, 131, 121, 188), (231, 151, 141, 232), (287, 298, 297, 277), (266, 268, 257, 271), (254, 248, 255, 244), (231, 206, 203, 221), (194, 195, 213, 212), (173, 196, 198, 177), (309, 307, 326, 310), (187, 188, 205, 216, 227, 236, 220, 218, 247, 237, 239, 241, 259, 260, 275, 265, 291, 285, 292, 282, 294, 307, 309, 305, 311, 308, 295, 304, 298, 287, 288, 278, 280, 293, 273, 271, 257, 258, 261, 252, 253, 245, 244, 255, 242, 224, 225, 234, 229, 221, 203, 208, 209, 215, 204, 214, 213, 195, 185, 184, 199, 193, 197, 196, 173, 174, 167, 179, 157, 169, 170, 163, 160, 156, 176, 171, 172), (326, 372, 161, 159, 154, 166, 168, 162, 177, 198, 192, 191, 186, 182, 183, 194, 212, 207, 201, 202, 211, 217, 206, 231, 232, 226, 235, 223, 240, 248, 254, 251, 243, 246, 276, 267, 268, 266, 263, 262, 289, 290, 279, 277, 297, 300, 301, 302, 306, 296, 310), (312, 315, 317, 316), (315, 319, 320, 317), (313, 318, 320, 319), (318, 322, 323, 320), (314, 321, 323, 322), (321, 316, 317, 323), (317, 320, 323), (324, 327, 329, 328), (327, 331, 332, 329), (325, 330, 332, 331), (330, 334, 335, 332), (326, 333, 335, 334), (333, 328, 329, 335), (329, 332, 335), (336, 339, 341, 340), (339, 343, 344, 341), (337, 342, 344, 343), (342, 346, 347, 344), (338, 345, 347, 346), (345, 340, 341, 347), (341, 344, 347), (348, 351, 353, 352), (351, 355, 356, 353), (349, 354, 356, 355), (354, 358, 359, 356), (350, 357, 359, 358), (357, 352, 353, 359), (353, 356, 359), (360, 363, 365, 364), (363, 367, 368, 365), (361, 366, 368, 367), (366, 370, 371, 368), (362, 369, 371, 370), (369, 364, 365, 371), (365, 368, 371), (372, 375, 377, 376), (375, 379, 380, 377), (373, 378, 380, 379), (378, 382, 383, 380), (374, 381, 383, 382), (381, 376, 377, 383), (377, 380, 383), (384, 387, 389, 388), (387, 391, 392, 389), (385, 390, 392, 391), (390, 394, 395, 392), (386, 393, 395, 394), (393, 388, 389, 395), (389, 392, 395), (396, 399, 401, 400), (399, 403, 404, 401), (397, 402, 404, 403), (402, 406, 407, 404), (398, 405, 407, 406), (405, 400, 401, 407), (401, 404, 407), (314, 324, 328, 321), (321, 328, 333, 316), (316, 333, 326, 312), (350, 337, 343, 357), (357, 343, 339, 352), (352, 339, 336, 348), (337, 314, 322, 342), (342, 322, 318, 346), (346, 318, 313, 338), (324, 350, 358, 327), (327, 358, 354, 331), (331, 354, 349, 325), (362, 372, 376, 369), (369, 376, 381, 364), (364, 381, 374, 360), (396, 384, 388, 399), (399, 388, 393, 403), (403, 393, 386, 397), (385, 361, 367, 390), (390, 367, 363, 394), (394, 363, 360, 386), (373, 398, 406, 378), (378, 406, 402, 382), (382, 402, 397, 374), (338, 385, 391, 345), (345, 391, 387, 340), (340, 387, 384, 336), (361, 313, 319, 366), (366, 319, 315, 370), (370, 315, 312, 362), (372, 326, 334, 375), (375, 334, 330, 379), (379, 330, 325, 373), (398, 349, 355, 405), (405, 355, 351, 400), (400, 351, 348, 396), (326, 307, 303, 312), (415, 416, 457, 453), (410, 411, 438, 433), (416, 417, 462, 457), (412, 413, 445, 442), (418, 419, 470, 465), (414, 415, 453, 450), (420, 421, 477, 473), (417, 418, 465, 462), (421, 422, 481, 477), (419, 420, 473, 470), (422, 423, 485, 481), (409, 410, 433, 429), (408, 409, 429, 426), (423, 424, 489, 485), (413, 414, 450, 445), (411, 412, 442, 438), (416, 415, 522, 526), (411, 410, 502, 505), (417, 416, 526, 529), (413, 412, 509, 514), (419, 418, 534, 537), (415, 414, 517, 522), (421, 420, 542, 546), (418, 417, 529, 534), (422, 421, 546, 550), (420, 419, 537, 542), (423, 422, 550, 554), (494, 557, 553, 549, 545, 541, 538, 533, 530, 525, 521, 518, 513, 510, 506, 501, 497), (410, 409, 498, 502), (424, 423, 554, 558), (414, 413, 514, 517), (412, 411, 505, 509), (424, 408, 426, 489), (408, 424, 558, 493), (426, 429, 431, 428), (428, 431, 432, 427), (427, 432, 430, 425), (442, 445, 447, 444), (444, 447, 448, 443), (443, 448, 446, 441), (450, 453, 455, 452), (452, 455, 456, 451), (451, 456, 454, 449), (453, 457, 459, 455), (455, 459, 460, 456), (456, 460, 458, 454), (462, 465, 467, 464), (464, 467, 468, 463), (463, 468, 466, 461), (470, 473, 475, 472), (472, 475, 476, 471), (471, 476, 474, 469), (473, 477, 479, 475), (475, 479, 480, 476), (476, 480, 478, 474), (477, 481, 483, 479), (479, 483, 484, 480), (480, 484, 482, 478), (481, 485, 487, 483), (483, 487, 488, 484), (484, 488, 486, 482), (485, 489, 491, 487), (487, 491, 492, 488), (488, 492, 490, 486), (429, 433, 435, 431), (431, 435, 436, 432), (432, 436, 434, 430), (438, 442, 444, 440), (440, 444, 443, 439), (439, 443, 441, 437), (445, 450, 452, 447), (447, 452, 451, 448), (448, 451, 449, 446), (457, 462, 464, 459), (459, 464, 463, 460), (460, 463, 461, 458), (465, 470, 472, 467), (467, 472, 471, 468), (468, 471, 469, 466), (489, 426, 428, 491), (491, 428, 427, 492), (492, 427, 425, 490), (433, 438, 440, 435), (435, 440, 439, 436), (436, 439, 437, 434), (425, 430, 434, 437, 441, 446, 449, 454, 458, 461, 466, 469, 474, 478, 482, 486, 490), (494, 497, 499, 496), (496, 499, 500, 495), (495, 500, 498, 493), (510, 513, 515, 512), (512, 515, 516, 511), (511, 516, 514, 509), (518, 521, 523, 520), (520, 523, 524, 519), (519, 524, 522, 517), (521, 525, 527, 523), (523, 527, 528, 524), (524, 528, 526, 522), (530, 533, 535, 532), (532, 535, 536, 531), (531, 536, 534, 529), (538, 541, 543, 540), (540, 543, 544, 539), (539, 544, 542, 537), (541, 545, 547, 543), (543, 547, 548, 544), (544, 548, 546, 542), (545, 549, 551, 547), (547, 551, 552, 548), (548, 552, 550, 546), (549, 553, 555, 551), (551, 555, 556, 552), (552, 556, 554, 550), (553, 557, 559, 555), (555, 559, 560, 556), (556, 560, 558, 554), (497, 501, 503, 499), (499, 503, 504, 500), (500, 504, 502, 498), (506, 510, 512, 508), (508, 512, 511, 507), (507, 511, 509, 505), (513, 518, 520, 515), (515, 520, 519, 516), (516, 519, 517, 514), (525, 530, 532, 527), (527, 532, 531, 528), (528, 531, 529, 526), (533, 538, 540, 535), (535, 540, 539, 536), (536, 539, 537, 534), (557, 494, 496, 559), (559, 496, 495, 560), (560, 495, 493, 558), (501, 506, 508, 503), (503, 508, 507, 504), (504, 507, 505, 502), (409, 408, 493, 498)])
me_cube_001.polygons.foreach_set('use_smooth', [True] * 436)
_uv = me_cube_001.uv_layers.new(name='UVMap')
_uv.uv.foreach_set('vector', [7.797, 7.928, 7.797, 7.298, 8.056, 7.298, 8.056, 7.928, 8.891, -0.5676, 8.891, -0.5085, 8.891, -0.3904, 8.891, -0.2722, 8.891, -0.2132, 8.891, -0.1541, 8.567, -0.1541, 8.47, -0.2132, 8.421, -0.2722, 8.39, -0.3904, 8.421, -0.5085, 8.47, -0.5676, 8.567, -0.6266, 8.891, -0.6266, 5.751, 8.059, 5.751, 7.298, 6.009, 7.298, 6.009, 8.059, 5.239, 7.357, 5.239, 7.416, 5.239, 7.534, 5.239, 7.652, 5.239, 7.711, 5.239, 7.77, 4.915, 7.77, 4.818, 7.711, 4.769, 7.652, 4.738, 7.534, 4.769, 7.416, 4.818, 7.357, 4.915, 7.298, 5.239, 7.298, 7.043, 7.928, 7.043, 7.298, 7.302, 7.298, 7.302, 7.928, 8.314, 7.928, 8.314, 7.298, 8.573, 7.298, 8.573, 7.928, 8.919, 5.489, 8.919, 5.548, 8.919, 5.666, 8.919, 5.784, 8.919, 5.843, 8.919, 5.902, 8.595, 5.902, 8.498, 5.843, 8.449, 5.784, 8.418, 5.666, 8.449, 5.548, 8.498, 5.489, 8.595, 5.43, 8.919, 5.43, 7.302, 7.928, 7.302, 7.298, 7.56, 7.298, 7.56, 7.928, 8.919, 5.016, 8.919, 5.075, 8.919, 5.193, 8.919, 5.311, 8.919, 5.371, 8.919, 5.43, 8.595, 5.43, 8.498, 5.371, 8.449, 5.311, 8.418, 5.193, 8.449, 5.075, 8.498, 5.016, 8.595, 4.957, 8.919, 4.957, 6.268, 8.059, 6.268, 7.298, 6.526, 7.298, 6.526, 8.059, 6.009, 8.059, 6.009, 7.298, 6.268, 7.298, 6.268, 8.059, 8.056, 7.928, 8.056, 7.298, 8.314, 7.298, 8.314, 7.928, 6.526, 7.928, 6.526, 7.298, 6.785, 7.298, 6.785, 7.928, 8.682, -3.354, 8.682, -3.295, 8.682, -3.176, 8.682, -3.058, 8.682, -2.999, 8.682, -2.94, 8.359, -2.94, 8.262, -2.999, 8.212, -3.058, 8.181, -3.176, 8.212, -3.295, 8.262, -3.354, 8.359, -3.413, 8.682, -3.413, 8.891, 0.1341, 8.891, -0.6266, 9.15, -0.6266, 9.15, 0.1341, 8.941, -2.652, 8.941, -3.413, 9.199, -3.413, 9.199, -2.652, 5.74, 7.357, 5.74, 7.416, 5.74, 7.534, 5.74, 7.652, 5.74, 7.711, 5.74, 7.77, 5.416, 7.77, 5.319, 7.711, 5.27, 7.652, 5.239, 7.534, 5.27, 7.416, 5.319, 7.357, 5.416, 7.298, 5.74, 7.298, 8.682, -2.652, 8.682, -3.413, 8.941, -3.413, 8.941, -2.652, 6.785, 7.928, 6.785, 7.298, 7.043, 7.298, 7.043, 7.928, 8.919, 5.718, 8.919, 4.957, 9.178, 4.957, 9.178, 5.718, 8.891, -0.09506, 8.891, -0.036, 8.891, 0.08213, 8.891, 0.2003, 8.891, 0.2593, 8.891, 0.3184, 8.567, 0.3184, 8.47, 0.2593, 8.421, 0.2003, 8.39, 0.08213, 8.421, -0.036, 8.47, -0.09506, 8.567, -0.1541, 8.891, -0.1541, 7.964, -5.937, 4.956, -5.937, 4.956, -8.881, 7.964, -8.881, -8.779, -8.795, -5.602, -8.795, -5.602, 9.795, -8.779, 9.795, -1.132, 4.563, -1.061, 3.514, -0.3816, 3.514, -0.3109, 4.563, -1.743, -8.798, -1.132, -7.678, -1.132, -7.438, -1.061, -6.568, -1.061, -6.329, -1.132, -5.223, -1.132, -4.984, -1.061, -4.113, -1.061, -3.874, -1.132, -2.76, -1.132, -2.521, -1.097, -2.521, -1.061, -1.651, -1.061, -1.411, -1.132, -0.2832, -1.132, -0.04371, -1.061, 0.8264, -1.061, 1.066, -1.132, 2.165, -1.132, 2.404, -1.061, 3.274, -1.061, 3.514, -1.132, 4.563, -1.132, 4.803, -1.061, 5.673, -1.061, 5.912, -1.132, 7.066, -1.132, 7.306, -1.097, 7.306, -1.061, 8.176, -1.061, 8.416, -1.743, 9.792, -1.743, 9.792, -1.061, 8.416, -0.3816, 8.416, 1.265, 9.792, -1.132, 2.165, -1.061, 1.066, -0.3816, 1.066, -0.3109, 2.165, 9.452, 0.3184, 9.452, -1.078, 9.71, -1.078, 9.71, 0.3184, 8.418, 0.3184, 8.418, 1.714, 7.739, 1.714, 7.739, 0.3184, 8.742, 0.3184, 8.742, 1.714, 8.418, 1.714, 8.418, 0.3184, 5.559, 3.11, 5.559, 4.506, 4.738, 4.506, 4.738, 3.11, 8.811, -1.077, 8.811, -2.473, 8.874, -2.473, 8.874, -1.078, 5.694, 5.902, 5.694, 7.298, 5.63, 7.298, 5.63, 5.902, 9.48, 4.506, 9.48, 3.11, 9.738, 3.11, 9.738, 4.506, 7.351, 7.298, 7.351, 5.902, 7.415, 5.902, 7.415, 7.298, 8.132, 0.3184, 8.132, -1.078, 8.39, -1.078, 8.39, 0.3184, 9.157, 0.3184, 9.157, 1.714, 9.03, 1.714, 9.03, 0.3184, 9.221, 1.714, 9.221, 0.3184, 9.48, 0.3184, 9.48, 1.714, 8.602, -8.997, 8.602, -7.601, 8.278, -7.601, 8.278, -8.997, 8.505, -6.205, 8.505, -4.809, 8.181, -4.809, 8.181, -6.205, 9.798, -4.809, 9.798, -3.413, 9.54, -3.413, 9.54, -4.809, 9.969, -1.078, 9.969, 0.3184, 9.71, 0.3184, 9.71, -1.078, 5.559, 4.506, 5.559, 5.902, 4.738, 5.902, 4.738, 4.506, -1.061, 0.8264, -1.132, -0.04371, -0.3109, -0.04371, -0.3816, 0.8264, -1.132, -0.2832, -1.061, -1.411, -0.3816, -1.411, -0.3109, -0.2833, -0.3816, -1.651, -1.061, -1.651, -1.097, -2.521, -0.3109, -2.521, -1.132, -5.223, -1.061, -6.329, -0.3816, -6.329, -0.3109, -5.223, -1.061, -6.568, -1.132, -7.438, -0.3109, -7.438, -0.3816, -6.568, -0.3816, -3.874, -0.3109, -2.76, -1.132, -2.76, -1.061, -3.874, -1.061, 3.274, -1.132, 2.404, -0.3109, 2.404, -0.3816, 3.274, -1.061, -4.113, -1.132, -4.984, -0.3109, -4.984, -0.3816, -4.113, 8.699, -7.601, 8.699, -6.205, 8.602, -6.205, 8.602, -7.601, 7.739, 0.3184, 7.739, 1.714, 7.059, 1.714, 7.059, 0.3184, 7.201, -2.473, 7.201, -1.078, 6.38, -1.078, 6.38, -2.473, 7.67, 7.298, 7.67, 5.902, 7.734, 5.902, 7.734, 7.298, 9.021, 7.298, 9.021, 5.902, 9.085, 5.902, 9.085, 7.298, 6.204, 7.298, 6.204, 5.902, 6.268, 5.902, 6.268, 7.298, 4.993, 7.298, 4.993, 5.902, 5.12, 5.902, 5.12, 7.298, 7.894, 7.298, 7.894, 5.902, 8.218, 5.902, 8.218, 7.298, 9.086, -8.997, 9.086, -7.601, 9.023, -7.601, 9.023, -8.997, 7.739, 1.714, 7.739, 3.11, 7.059, 3.11, 7.059, 1.714, 7.059, 4.506, 7.059, 5.902, 6.38, 5.902, 6.38, 4.506, 6.013, 7.298, 6.013, 5.902, 6.14, 5.902, 6.14, 7.298, 5.63, 5.902, 5.63, 7.298, 5.503, 7.298, 5.503, 5.902, 8.418, 4.506, 8.418, 5.902, 7.739, 5.902, 7.739, 4.506, 7.033, 5.902, 7.033, 7.298, 6.905, 7.298, 6.905, 5.902, 7.88, -1.078, 7.88, -2.473, 7.944, -2.473, 7.944, -1.078, 8.487, -2.473, 8.487, -1.077, 8.39, -1.078, 8.39, -2.473, 9.54, -4.809, 9.54, -3.413, 9.281, -3.413, 9.281, -4.809, 9.48, 1.714, 9.48, 0.3184, 9.738, 0.3184, 9.738, 1.714, 6.65, 7.298, 6.65, 5.902, 6.714, 5.902, 6.714, 7.298, 9.023, -8.997, 9.023, -7.601, 8.699, -7.601, 8.699, -8.997, 5.312, 5.902, 5.312, 7.298, 5.248, 7.298, 5.248, 5.902, 8.505, -7.601, 8.505, -6.205, 8.181, -6.205, 8.181, -7.601, 9.023, -4.809, 9.023, -6.205, 9.086, -6.205, 9.086, -4.809, 8.83, 7.298, 8.83, 5.902, 8.957, 5.902, 8.957, 7.298, 7.16, 5.902, 7.16, 7.298, 7.033, 7.298, 7.033, 5.902, 6.38, 3.11, 6.38, 1.714, 7.059, 1.714, 7.059, 3.11, 9.002, -1.078, 9.002, -2.473, 9.129, -2.473, 9.129, -1.078, 9.34, 7.298, 9.34, 5.902, 9.403, 5.902, 9.403, 7.298, 9.212, 7.298, 9.212, 5.902, 9.34, 5.902, 9.34, 7.298, 5.559, 0.3184, 5.559, 1.714, 4.738, 1.714, 4.738, 0.3184, 5.12, 7.298, 5.12, 5.902, 5.184, 5.902, 5.184, 7.298, 8.874, -1.078, 8.874, -2.473, 9.002, -2.473, 9.002, -1.078, 9.221, 0.3184, 9.221, 1.714, 9.157, 1.714, 9.157, 0.3184, 9.085, 7.298, 9.085, 5.902, 9.212, 5.902, 9.212, 7.298, 9.452, -1.078, 9.452, -2.473, 9.71, -2.473, 9.71, -1.078, 7.797, 7.298, 7.797, 5.902, 7.894, 5.902, 7.894, 7.298, 8.218, 7.298, 8.218, 5.902, 8.315, 5.902, 8.315, 7.298, 9.193, 0.3184, 9.193, -1.078, 9.452, -1.078, 9.452, 0.3184, 9.129, -1.078, 9.129, -2.473, 9.193, -2.473, 9.193, -1.077, 7.415, 7.298, 7.415, 5.902, 7.542, 5.902, 7.542, 7.298, 7.734, 7.298, 7.734, 5.902, 7.797, 5.902, 7.797, 7.298, 9.214, -4.809, 9.214, -6.205, 9.341, -6.205, 9.341, -4.809, 9.316, -4.809, 6.395, 7.298, 6.395, 5.902, 6.523, 5.902, 6.523, 7.298, 8.602, -7.601, 8.602, -6.205, 8.505, -6.205, 8.505, -7.601, -5.259, 9.795, -5.259, -8.795, -2.082, -8.795, -2.082, 9.795, 0.306, 7.961, 0.6298, 7.961, 1.265, 9.792, -0.3816, 8.416, -0.3816, 8.176, -1.061, 8.176, -1.097, 7.306, -0.3109, 7.306, -0.3109, 4.803, -0.3816, 5.673, -1.061, 5.673, -1.132, 4.803, 7.964, -5.533, 7.964, -2.59, 4.956, -2.59, 4.956, -5.533, 4.613, -8.88, 4.613, 9.71, 1.604, 9.71, 1.604, -8.88, -0.3816, 5.912, -0.3109, 7.066, -1.132, 7.066, -1.061, 5.912, 5.885, 7.298, 5.885, 5.902, 6.013, 5.902, 6.013, 7.298, 9.023, -4.809, 9.023, -3.413, 8.699, -3.413, 8.699, -4.809, 9.214, -8.997, 9.214, -7.601, 9.086, -7.601, 9.086, -8.997, 6.38, 0.3184, 6.38, 1.714, 5.559, 1.714, 5.559, 0.3184, 7.287, 7.298, 7.287, 5.902, 7.351, 5.902, 7.351, 7.298, 9.405, -4.809, 9.405, -6.205, 9.664, -6.205, 9.664, -4.809, 7.944, -1.078, 7.944, -2.473, 8.008, -2.473, 8.008, -1.078, 7.947, -1.078, 6.268, 7.298, 6.268, 5.902, 6.331, 5.902, 6.331, 7.298, 4.865, 7.298, 4.865, 5.902, 4.993, 5.902, 4.993, 7.298, 8.326, -1.078, 8.326, -2.473, 8.39, -2.473, 8.39, -1.078, 9.92, 5.902, 9.92, 7.298, 9.662, 7.298, 9.662, 5.902, 8.839, 3.11, 8.839, 4.506, 8.742, 4.506, 8.742, 3.11, 8.839, 0.3184, 8.839, 1.714, 8.742, 1.714, 8.742, 0.3184, 8.839, 4.506, 8.839, 3.11, 8.903, 3.11, 8.903, 4.506, 7.201, -1.078, 7.201, 0.3184, 6.38, 0.3184, 6.38, -1.078, 8.263, -1.078, 8.263, -2.473, 8.326, -2.473, 8.326, -1.078, 8.903, 0.3184, 8.903, 1.714, 8.839, 1.714, 8.839, 0.3184, 6.14, 7.298, 6.14, 5.902, 6.204, 5.902, 6.204, 7.298, 6.523, 7.298, 6.523, 5.902, 6.65, 5.902, 6.65, 7.298, 9.403, 7.298, 9.403, 5.902, 9.662, 5.902, 9.662, 7.298, 8.811, -2.473, 8.811, -1.077, 8.487, -1.077, 8.487, -2.473, 6.38, -2.473, 6.38, -1.078, 5.559, -1.078, 5.559, -2.473, 9.798, -7.601, 9.798, -6.205, 9.54, -6.205, 9.54, -7.601, 8.699, -6.205, 8.699, -4.809, 8.602, -4.809, 8.602, -6.205, 9.969, -2.473, 9.969, -1.078, 9.71, -1.078, 9.71, -2.473, 9.281, -4.809, 9.281, -3.413, 9.023, -3.413, 9.023, -4.809, 9.023, -6.205, 9.023, -4.809, 8.699, -4.809, 8.699, -6.205, 9.341, -4.809, 9.341, -6.205, 9.405, -6.205, 9.405, -4.809, 9.221, 4.506, 9.221, 3.11, 9.48, 3.11, 9.48, 4.506, 9.405, -7.601, 9.405, -8.997, 9.664, -8.997, 9.664, -7.601, 9.356, 3.11, 9.356, 1.714, 9.614, 1.714, 9.614, 3.11, 5.758, 7.298, 5.758, 5.902, 5.822, 5.902, 5.822, 7.298, 8.839, 1.714, 8.839, 3.11, 8.742, 3.11, 8.742, 1.714, 6.38, 1.714, 6.38, 3.11, 5.559, 3.11, 5.559, 1.714, 5.559, -2.473, 5.559, -1.078, 4.738, -1.078, 4.738, -2.473, 5.524, -2.473, 9.405, -8.997, 9.405, -7.601, 9.341, -7.601, 9.341, -8.997, 4.802, 7.298, 4.802, 5.902, 4.865, 5.902, 4.865, 7.298, 7.059, 0.3184, 7.059, 1.714, 6.38, 1.714, 6.38, 0.3184, 7.542, 7.298, 7.542, 5.902, 7.67, 5.902, 7.67, 7.298, 8.315, 7.298, 8.315, 5.902, 8.639, 5.902, 8.639, 7.298, 8.602, -4.809, 8.602, -3.413, 8.278, -3.413, 8.278, -4.809, 6.714, 7.298, 6.714, 5.902, 6.778, 5.902, 6.778, 7.298, 8.702, 7.298, 8.702, 5.902, 8.83, 5.902, 8.83, 7.298, 7.739, 4.506, 7.739, 5.902, 7.059, 5.902, 7.059, 4.506, 9.097, 3.11, 9.097, 1.714, 9.356, 1.714, 9.356, 3.11, 9.023, -7.601, 9.023, -6.205, 8.699, -6.205, 8.699, -7.601, 8.135, -1.078, 8.135, -2.473, 8.263, -2.473, 8.263, -1.078, 8.699, -8.997, 8.699, -7.601, 8.602, -7.601, 8.602, -8.997, 8.903, 4.506, 8.903, 3.11, 9.03, 3.11, 9.03, 4.506, 8.742, 3.11, 8.742, 4.506, 8.418, 4.506, 8.418, 3.11, 8.742, 1.714, 8.742, 3.11, 8.418, 3.11, 8.418, 1.714, 5.559, -1.078, 5.559, 0.3184, 4.738, 0.3184, 4.738, -1.078, 7.287, 5.902, 7.287, 7.298, 7.224, 7.298, 7.224, 5.902, 8.602, -6.205, 8.602, -4.809, 8.505, -4.809, 8.505, -6.205, 9.03, 0.3184, 9.03, 1.714, 8.903, 1.714, 8.903, 0.3184, 8.278, -4.809, 8.278, -3.413, 8.181, -3.413, 8.181, -4.809, 9.664, -7.601, 9.664, -8.997, 9.922, -8.997, 9.922, -7.601, 6.38, 3.11, 6.38, 4.506, 5.559, 4.506, 5.559, 3.11, 5.503, 5.902, 5.503, 7.298, 5.375, 7.298, 5.375, 5.902, 8.699, -4.809, 8.699, -3.413, 8.602, -3.413, 8.602, -4.809, 5.822, 7.298, 5.822, 5.902, 5.885, 5.902, 5.885, 7.298, 8.639, 7.298, 8.639, 5.902, 8.702, 5.902, 8.702, 7.298, 8.418, 3.11, 8.418, 4.506, 7.739, 4.506, 7.739, 3.11, 6.38, -1.078, 6.38, 0.3184, 5.559, 0.3184, 5.559, -1.078, 6.905, 5.902, 6.905, 7.298, 6.841, 7.298, 6.841, 5.902, 9.341, -8.997, 9.341, -7.601, 9.214, -7.601, 9.214, -8.997, 9.193, -1.078, 9.193, -2.473, 9.452, -2.473, 9.452, -1.078, 9.281, -6.205, 9.281, -7.601, 9.54, -7.601, 9.54, -6.205, 6.841, 5.902, 6.841, 7.298, 6.778, 7.298, 6.778, 5.902, 7.224, 5.902, 7.224, 7.298, 7.16, 7.298, 7.16, 5.902, 9.157, 4.506, 9.157, 3.11, 9.221, 3.11, 9.221, 4.506, 8.008, -1.078, 8.008, -2.473, 8.135, -2.473, 8.135, -1.078, 5.184, 7.298, 5.184, 5.902, 5.248, 5.902, 5.248, 7.298, 6.331, 7.298, 6.331, 5.902, 6.395, 5.902, 6.395, 7.298, 7.059, 3.11, 7.059, 4.506, 6.38, 4.506, 6.38, 3.11, 9.086, -4.809, 9.086, -6.205, 9.214, -6.205, 9.214, -4.809, 9.03, 4.506, 9.03, 3.11, 9.157, 3.11, 9.157, 4.506, 8.839, 3.11, 8.839, 1.714, 9.097, 1.714, 9.097, 3.11, 9.738, 1.714, 9.738, 0.3184, 9.997, 0.3184, 9.997, 1.714, 5.758, 5.902, 5.758, 7.298, 5.694, 7.298, 5.694, 5.902, 8.278, -8.997, 8.278, -7.601, 8.181, -7.601, 8.181, -8.997, 9.664, -4.809, 9.664, -6.205, 9.922, -6.205, 9.922, -4.809, 9.614, 3.11, 9.614, 1.714, 9.873, 1.714, 9.873, 3.11, 7.88, -2.473, 7.88, -1.078, 7.201, -1.078, 7.201, -2.473, 8.418, 1.714, 8.418, 3.11, 7.739, 3.11, 7.739, 1.714, 7.88, -1.078, 7.88, 0.3184, 7.201, 0.3184, 7.201, -1.078, 6.38, 4.506, 6.38, 5.902, 5.559, 5.902, 5.559, 4.506, 7.739, 3.11, 7.739, 4.506, 7.059, 4.506, 7.059, 3.11, 5.375, 5.902, 5.375, 7.298, 5.312, 7.298, 5.312, 5.902, 5.559, 1.714, 5.559, 3.11, 4.738, 3.11, 4.738, 1.714, 5.524, 1.714, 8.957, 7.298, 8.957, 5.902, 9.021, 5.902, 9.021, 7.298, 9.023, -6.205, 9.023, -7.601, 9.281, -7.601, 9.281, -6.205, 4.738, 7.298, 4.738, 5.902, 4.802, 5.902, 4.802, 7.298, 0.306, -4.801, 0.306, -6.783, 0.6298, -6.783, 0.6298, -4.801, 0.6298, -4.329, 0.6298, -2.339, 0.306, -2.339, 0.306, -4.329, 0.6298, -1.866, 0.6298, 0.1387, 0.306, 0.1387, 0.306, -1.866, 0.6298, 0.6112, 0.6298, 2.587, 0.306, 2.587, 0.306, 0.6112, 0.6298, 4.985, 0.306, 4.985, 0.306, 3.059, 0.6298, 3.059, 0.306, 7.488, 0.306, 5.457, 0.6298, 5.457, 0.6298, 7.488, 0.306, -7.256, -0.3109, -7.678, 1.265, -8.798, 0.6298, -7.256, -0.3109, 4.803, -0.3109, 4.563, -0.3816, 3.514, -0.3816, 3.274, -0.3109, 2.404, -0.3109, 2.165, -0.3816, 1.066, -0.3816, 0.8264, -0.3109, -0.04371, -0.3109, -0.2833, -0.3816, -1.411, -0.3816, -1.651, -0.3109, -2.521, -0.3109, -2.76, -0.3816, -3.874, -0.3816, -4.113, -0.3109, -4.984, -0.3109, -5.223, -0.3816, -6.329, -0.3816, -6.568, -0.3109, -7.438, -0.3109, -7.678, 0.306, -7.256, 0.2092, -7.197, 0.1596, -7.138, 0.1289, -7.02, 0.1596, -6.902, 0.2092, -6.842, 0.306, -6.783, 0.306, -4.801, 0.2092, -4.742, 0.1596, -4.683, 0.1289, -4.565, 0.1596, -4.447, 0.2092, -4.388, 0.306, -4.329, 0.306, -2.339, 0.2092, -2.279, 0.1596, -2.22, 0.1289, -2.102, 0.1596, -1.984, 0.2092, -1.925, 0.306, -1.866, 0.306, 0.1387, 0.2092, 0.1978, 0.1596, 0.2568, 0.1289, 0.375, 0.1596, 0.4931, 0.2092, 0.5521, 0.306, 0.6112, 0.306, 2.587, 0.2092, 2.646, 0.1596, 2.705, 0.1289, 2.823, 0.1596, 2.941, 0.2092, 3.0, 0.306, 3.059, 0.306, 4.985, 0.2092, 5.044, 0.1596, 5.103, 0.1289, 5.221, 0.1596, 5.339, 0.2092, 5.398, 0.306, 5.457, 0.306, 7.488, 0.2092, 7.547, 0.1596, 7.606, 0.1289, 7.725, 0.1596, 7.843, 0.2092, 7.902, 0.306, 7.961, -0.3816, 8.416, -0.3816, 8.176, -0.3109, 7.306, -0.3109, 7.066, -0.3816, 5.912, -0.3816, 5.673, 1.265, -8.798, 1.265, 9.792, 0.6298, 7.961, 0.6298, 7.902, 0.6298, 7.843, 0.6298, 7.725, 0.6298, 7.606, 0.6298, 7.547, 0.6298, 7.488, 0.6298, 5.457, 0.6298, 5.398, 0.6298, 5.339, 0.6298, 5.221, 0.6298, 5.103, 0.6298, 5.044, 0.6298, 4.985, 0.6298, 3.059, 0.6298, 3.0, 0.6298, 2.941, 0.6298, 2.823, 0.6298, 2.705, 0.6298, 2.646, 0.6298, 2.587, 0.6298, 0.6112, 0.6298, 0.5521, 0.6298, 0.4931, 0.6298, 0.375, 0.6298, 0.2568, 0.6298, 0.1978, 0.6298, 0.1387, 0.6298, -1.866, 0.6298, -1.925, 0.6298, -1.984, 0.6298, -2.102, 0.6298, -2.22, 0.6298, -2.279, 0.6298, -2.339, 0.6298, -4.329, 0.6298, -4.388, 0.6298, -4.447, 0.6298, -4.565, 0.6298, -4.683, 0.6298, -4.742, 0.6298, -4.801, 0.6298, -6.783, 0.6298, -6.842, 0.6298, -6.902, 0.6298, -7.02, 0.6298, -7.138, 0.6298, -7.197, 0.6298, -7.256, -1.743, -8.798, -1.866, -8.798, -1.868, -8.915, -1.743, -8.913, -1.866, -8.798, -1.957, -8.798, -1.935, -8.915, -1.868, -8.915, -5.602, -8.795, -5.602, -8.909, -5.477, -8.911, -5.479, -8.795, -5.602, -8.909, -5.602, -8.993, -5.477, -8.973, -5.477, -8.911, 4.956, -2.59, 4.956, -2.475, 4.83, -2.473, 4.832, -2.59, -1.743, -8.997, -1.743, -8.913, -1.868, -8.915, -1.868, -8.976, -1.868, -8.915, -1.935, -8.915, -1.868, -8.976, 7.964, -2.59, 8.087, -2.59, 8.089, -2.473, 7.964, -2.475, -2.082, 9.993, -2.082, 9.909, -1.957, 9.911, -1.957, 9.973, -2.082, 9.795, -1.959, 9.795, -1.957, 9.911, -2.082, 9.909, 1.479, -8.798, 1.388, -8.798, 1.39, -8.915, 1.457, -8.915, 1.265, -8.798, 1.265, -8.913, 1.39, -8.915, 1.388, -8.798, 1.265, -8.913, 1.265, -8.997, 1.39, -8.976, 1.39, -8.915, 1.39, -8.976, 1.457, -8.915, 1.39, -8.915, 4.613, -8.88, 4.613, -8.997, 4.733, -8.992, 4.738, -8.88, 4.956, -5.735, 4.956, -5.65, 4.836, -5.645, 4.836, -5.705, 4.956, -5.533, 4.83, -5.533, 4.836, -5.645, 4.956, -5.65, 4.83, -5.533, 4.738, -5.533, 4.771, -5.645, 4.836, -5.645, -8.779, -8.795, -8.904, -8.795, -8.899, -8.906, -8.779, -8.911, -8.904, -8.795, -8.997, -8.795, -8.964, -8.906, -8.899, -8.906, 4.836, -5.705, 4.836, -5.645, 4.771, -5.645, 1.604, -8.88, 1.479, -8.88, 1.484, -8.992, 1.604, -8.997, -5.477, 9.795, -5.385, 9.795, -5.379, 9.906, -5.444, 9.906, -5.259, 9.795, -5.259, 9.911, -5.379, 9.906, -5.385, 9.795, 8.181, -5.533, 8.089, -5.533, 8.084, -5.645, 8.149, -5.645, 7.964, -5.533, 7.964, -5.65, 8.084, -5.645, 8.089, -5.533, 7.964, -5.65, 7.964, -5.735, 8.084, -5.705, 8.084, -5.645, 8.084, -5.705, 8.149, -5.645, 8.084, -5.645, 4.956, -8.881, 4.832, -8.881, 4.83, -8.997, 4.956, -8.995, -5.602, 9.993, -5.602, 9.909, -5.477, 9.911, -5.477, 9.973, -5.602, 9.795, -5.479, 9.795, -5.477, 9.911, -5.602, 9.909, -1.957, 9.792, -1.866, 9.792, -1.868, 9.908, -1.935, 9.908, -1.743, 9.792, -1.743, 9.906, -1.868, 9.908, -1.866, 9.792, -1.743, 9.906, -1.743, 9.99, -1.868, 9.969, -1.868, 9.908, -1.868, 9.969, -1.935, 9.908, -1.868, 9.908, 1.265, 9.792, 1.388, 9.792, 1.39, 9.908, 1.265, 9.906, 1.388, 9.792, 1.479, 9.792, 1.457, 9.908, 1.39, 9.908, -2.082, -8.795, -2.082, -8.909, -1.957, -8.911, -1.959, -8.795, -2.082, -8.909, -2.082, -8.993, -1.957, -8.973, -1.957, -8.911, 7.964, -8.881, 7.964, -8.995, 8.089, -8.997, 8.087, -8.881, 1.265, 9.99, 1.265, 9.906, 1.39, 9.908, 1.39, 9.969, 1.39, 9.908, 1.457, 9.908, 1.39, 9.969, 4.613, 9.71, 4.738, 9.71, 4.733, 9.821, 4.613, 9.826, -8.997, 9.795, -8.904, 9.795, -8.899, 9.906, -8.964, 9.906, -8.779, 9.795, -8.779, 9.911, -8.899, 9.906, -8.904, 9.795, 4.738, -5.937, 4.83, -5.937, 4.836, -5.826, 4.771, -5.825, 4.956, -5.937, 4.956, -5.821, 4.836, -5.826, 4.83, -5.937, 4.956, -5.821, 4.956, -5.735, 4.836, -5.765, 4.836, -5.826, 4.836, -5.765, 4.771, -5.825, 4.836, -5.826, 1.604, 9.71, 1.604, 9.826, 1.484, 9.821, 1.479, 9.71, 7.964, -5.735, 7.964, -5.821, 8.084, -5.826, 8.084, -5.765, 7.964, -5.937, 8.089, -5.937, 8.084, -5.826, 7.964, -5.821, 8.089, -5.937, 8.181, -5.937, 8.149, -5.825, 8.084, -5.826, -5.259, -8.795, -5.385, -8.795, -5.379, -8.906, -5.259, -8.911, -5.385, -8.795, -5.477, -8.795, -5.444, -8.906, -5.379, -8.906, 8.084, -5.765, 8.084, -5.826, 8.149, -5.825, 4.956, -2.59, 7.964, -2.59, 7.964, -2.475, 4.956, -2.475, -1.743, -8.997, 1.265, -8.997, 1.265, -8.913, -1.743, -8.913, -1.743, -8.913, 1.265, -8.913, 1.265, -8.798, -1.743, -8.798, 7.964, -5.533, 4.956, -5.533, 4.956, -5.65, 7.964, -5.65, 7.964, -5.65, 4.956, -5.65, 4.956, -5.735, 7.964, -5.735, 1.604, -8.997, 4.613, -8.997, 4.613, -8.88, 1.604, -8.88, 4.956, -5.533, 4.956, -2.59, 4.832, -2.59, 4.83, -5.533, -8.779, -8.997, -5.602, -8.993, -5.602, -8.909, -8.779, -8.911, -8.779, -8.911, -5.602, -8.909, -5.602, -8.795, -8.779, -8.795, 7.964, -2.59, 7.964, -5.533, 8.089, -5.533, 8.087, -2.59, 8.087, -2.59, 8.089, -5.533, 8.181, -5.533, 8.178, -2.59, -2.082, 9.909, -5.259, 9.911, -5.259, 9.795, -2.082, 9.795, -1.743, 9.792, 1.265, 9.792, 1.265, 9.906, -1.743, 9.906, -1.743, 9.906, 1.265, 9.906, 1.265, 9.99, -1.743, 9.99, 4.956, -8.995, 7.964, -8.995, 7.964, -8.881, 4.956, -8.881, 1.604, 9.71, 4.613, 9.71, 4.613, 9.826, 1.604, 9.826, 7.964, -5.735, 4.956, -5.735, 4.956, -5.821, 7.964, -5.821, 7.964, -5.821, 4.956, -5.821, 4.956, -5.937, 7.964, -5.937, -8.779, 9.795, -5.602, 9.795, -5.602, 9.909, -8.779, 9.911, -8.779, 9.911, -5.602, 9.909, -5.602, 9.993, -8.779, 9.997, 4.83, -5.937, 4.832, -8.881, 4.956, -8.881, 4.956, -5.937, -2.082, -8.795, -5.259, -8.795, -5.259, -8.911, -2.082, -8.909, -2.082, -8.909, -5.259, -8.911, -5.259, -8.997, -2.082, -8.993, 8.087, -8.881, 8.089, -5.937, 7.964, -5.937, 7.964, -8.881, -8.779, -8.795, -8.779, 9.795, -8.904, 9.795, -8.904, -8.795, -8.904, -8.795, -8.904, 9.795, -8.997, 9.795, -8.997, -8.795, 4.738, -8.88, 4.738, 9.71, 4.613, 9.71, 4.613, -8.88, -5.602, 9.795, -5.602, -8.795, -5.479, -8.795, -5.479, 9.795, -1.957, 9.792, -1.957, -8.798, -1.866, -8.798, -1.866, 9.792, -1.866, 9.792, -1.866, -8.798, -1.743, -8.798, -1.743, 9.792, 1.265, 9.792, 1.265, -8.798, 1.388, -8.798, 1.388, 9.792, 1.388, 9.792, 1.388, -8.798, 1.479, -8.798, 1.479, 9.792, -1.959, -8.795, -1.959, 9.795, -2.082, 9.795, -2.082, -8.795, -5.259, -8.795, -5.259, 9.795, -5.385, 9.795, -5.385, -8.795, -5.385, -8.795, -5.385, 9.795, -5.477, 9.795, -5.477, -8.795, 1.479, 9.71, 1.479, -8.88, 1.604, -8.88, 1.604, 9.71, 1.265, -8.798, -0.3109, -7.678, -1.132, -7.678, -1.743, -8.798, -4.688, 0.5, -4.688, -8.997, -0.4276, -8.997, -0.4276, 0.5, 5.089, 4.996, 5.944, 4.996, 5.944, 9.596, 5.089, 9.596, 5.283, -4.309, 4.252, -4.309, 4.252, -8.909, 5.283, -8.909, 6.9, 4.996, 7.92, 4.996, 7.92, 9.596, 6.9, 9.596, 3.206, -4.309, 2.186, -4.309, 2.186, -8.909, 3.206, -8.909, 8.966, 4.996, 9.997, 4.996, 9.997, 9.596, 8.966, 9.596, 1.23, -4.309, 0.3747, -4.309, 0.3747, -8.909, 1.23, -8.909, 4.252, -4.309, 3.206, -4.309, 3.206, -8.909, 4.252, -8.909, 0.3747, -4.309, -0.346, -4.309, -0.346, -8.909, 0.3747, -8.909, 2.186, -4.309, 1.23, -4.309, 1.23, -8.909, 2.186, -8.909, 9.439, -4.309, 8.656, -4.309, 8.656, -8.909, 9.439, -8.909, 6.096, -4.309, 5.283, -4.309, 5.283, -8.909, 6.096, -8.909, 6.952, -4.309, 6.096, -4.309, 6.096, -8.909, 6.952, -8.909, 8.656, -4.309, 7.816, -4.309, 7.816, -8.909, 8.656, -8.909, 7.92, 4.996, 8.966, 4.996, 8.966, 9.596, 7.92, 9.596, 5.944, 4.996, 6.9, 4.996, 6.9, 9.596, 5.944, 9.596, -4.688, -8.997, -4.688, 0.5, -8.915, 0.5, -8.915, -8.997, 5.944, 4.996, 5.089, 4.996, 5.089, 0.4319, 5.944, 0.4319, 4.252, -4.309, 5.283, -4.309, 5.283, 0.2556, 4.252, 0.2556, 7.92, 4.996, 6.9, 4.996, 6.9, 0.4319, 7.92, 0.4319, 2.186, -4.309, 3.206, -4.309, 3.206, 0.2556, 2.186, 0.2556, 9.997, 4.996, 8.966, 4.996, 8.966, 0.4319, 9.997, 0.4319, 0.3747, -4.309, 1.23, -4.309, 1.23, 0.2556, 0.3747, 0.2556, 3.206, -4.309, 4.252, -4.309, 4.252, 0.2556, 3.206, 0.2556, -0.346, -4.309, 0.3747, -4.309, 0.3747, 0.2556, -0.346, 0.2556, 1.23, -4.309, 2.186, -4.309, 2.186, 0.2556, 1.23, 0.2556, 8.656, -4.309, 9.439, -4.309, 9.439, 0.2556, 8.656, 0.2556, 0.05706, 5.967, -0.04152, 5.092, 0.05706, 4.218, 0.349, 3.377, 0.8231, 2.602, 1.461, 1.923, 2.239, 1.365, 3.126, 0.9509, 4.088, 0.6959, 4.786, 0.6358, 4.786, 9.548, 4.088, 9.488, 3.126, 9.233, 2.239, 8.819, 1.461, 8.262, 0.8231, 7.582, 0.349, 6.807, 5.283, -4.309, 6.096, -4.309, 6.096, 0.2556, 5.283, 0.2556, 7.816, -4.309, 8.656, -4.309, 8.656, 0.2556, 7.816, 0.2556, 8.966, 4.996, 7.92, 4.996, 7.92, 0.4319, 8.966, 0.4319, 6.9, 4.996, 5.944, 4.996, 5.944, 0.4319, 6.9, 0.4319, 7.816, -4.309, 6.952, -4.309, 6.952, -8.909, 7.816, -8.909, 6.952, -4.309, 7.816, -4.309, 7.816, 0.2556, 6.952, 0.2556, 6.952, -8.909, 6.096, -8.909, 6.099, -8.953, 6.948, -8.953, 6.948, -8.953, 6.099, -8.953, 6.108, -8.997, 6.94, -8.997, -8.743, 4.348, -8.442, 3.482, -8.302, 3.533, -8.594, 4.374, 6.9, 9.596, 7.92, 9.596, 7.916, 9.64, 6.903, 9.64, 6.903, 9.64, 7.916, 9.64, 7.906, 9.684, 6.914, 9.684, -6.497, 1.411, -5.583, 0.9843, -5.525, 1.107, -6.412, 1.521, 8.966, 9.596, 9.997, 9.596, 9.953, 9.64, 8.97, 9.64, 8.97, 9.64, 9.953, 9.64, 9.835, 9.684, 8.98, 9.684, -4.592, 0.7217, -3.713, 0.6461, -3.865, 0.7921, -4.563, 0.8522, -0.4276, 0.5, -0.4276, -8.997, -0.3868, -8.958, -0.3868, 0.4609, -0.3868, 0.4609, -0.3868, -8.958, -0.346, -8.851, -0.346, 0.3539, -3.713, 0.6461, -3.713, 9.851, -3.865, 9.705, -3.865, 0.7921, 4.252, -8.909, 3.206, -8.909, 3.21, -8.953, 4.248, -8.953, 4.248, -8.953, 3.21, -8.953, 3.221, -8.997, 4.237, -8.997, -4.592, 9.775, -5.583, 9.512, -5.525, 9.389, -4.563, 9.645, 2.186, -8.909, 1.23, -8.909, 1.233, -8.953, 2.182, -8.953, 2.182, -8.953, 1.233, -8.953, 1.243, -8.997, 2.172, -8.997, -6.497, 9.086, -7.297, 8.512, -7.19, 8.418, -6.412, 8.975, 1.23, -8.909, 0.3747, -8.909, 0.3779, -8.953, 1.226, -8.953, 1.226, -8.953, 0.3779, -8.953, 0.3867, -8.997, 1.218, -8.997, -7.297, 8.512, -7.954, 7.812, -7.828, 7.739, -7.19, 8.418, 0.3747, -8.909, -0.346, -8.909, -0.3433, -8.953, 0.372, -8.953, 0.372, -8.953, -0.3433, -8.953, -0.3359, -8.997, 0.3646, -8.997, -7.954, 7.812, -8.442, 7.015, -8.302, 6.964, -7.828, 7.739, 9.439, -8.909, 8.656, -8.909, 8.659, -8.953, 9.436, -8.953, 9.436, -8.953, 8.659, -8.953, 8.667, -8.997, 9.428, -8.997, -8.442, 7.015, -8.743, 6.149, -8.594, 6.123, -8.302, 6.964, 8.656, -8.909, 7.816, -8.909, 7.819, -8.953, 8.653, -8.953, 8.653, -8.953, 7.819, -8.953, 7.828, -8.997, 8.644, -8.997, -8.743, 6.149, -8.844, 5.248, -8.692, 5.248, -8.594, 6.123, 6.096, -8.909, 5.283, -8.909, 5.286, -8.953, 6.093, -8.953, 6.093, -8.953, 5.286, -8.953, 5.294, -8.997, 6.085, -8.997, -8.442, 3.482, -7.954, 2.684, -7.828, 2.758, -8.302, 3.533, 5.944, 9.596, 6.9, 9.596, 6.896, 9.64, 5.947, 9.64, 5.947, 9.64, 6.896, 9.64, 6.886, 9.684, 5.957, 9.684, -7.297, 1.985, -6.497, 1.411, -6.412, 1.521, -7.19, 2.079, 7.92, 9.596, 8.966, 9.596, 8.962, 9.64, 7.924, 9.64, 7.924, 9.64, 8.962, 9.64, 8.951, 9.684, 7.935, 9.684, -5.583, 0.9843, -4.592, 0.7217, -4.563, 0.8522, -5.525, 1.107, 5.283, -8.909, 4.252, -8.909, 4.256, -8.953, 5.239, -8.953, 5.239, -8.953, 4.256, -8.953, 4.266, -8.997, 5.121, -8.997, -3.713, 9.851, -4.592, 9.775, -4.563, 9.645, -3.865, 9.705, 3.206, -8.909, 2.186, -8.909, 2.189, -8.953, 3.202, -8.953, 3.202, -8.953, 2.189, -8.953, 2.2, -8.997, 3.192, -8.997, -5.583, 9.512, -6.497, 9.086, -6.412, 8.975, -5.525, 9.389, 7.816, -8.909, 6.952, -8.909, 6.955, -8.953, 7.813, -8.953, 7.813, -8.953, 6.955, -8.953, 6.964, -8.997, 7.804, -8.997, -8.844, 5.248, -8.743, 4.348, -8.594, 4.374, -8.692, 5.248, 5.089, 9.596, 5.944, 9.596, 5.94, 9.64, 5.092, 9.64, 5.092, 9.64, 5.94, 9.64, 5.932, 9.684, 5.101, 9.684, -7.954, 2.684, -7.297, 1.985, -7.19, 2.079, -7.828, 2.758, -8.594, 4.374, -8.302, 3.533, -7.828, 2.758, -7.19, 2.079, -6.412, 1.521, -5.525, 1.107, -4.563, 0.8522, -3.865, 0.7921, -3.865, 9.705, -4.563, 9.645, -5.525, 9.389, -6.412, 8.975, -7.19, 8.418, -7.828, 7.739, -8.302, 6.964, -8.594, 6.123, -8.692, 5.248, 0.05706, 5.967, 0.349, 6.807, 0.2083, 6.858, -0.09226, 5.992, -0.09226, 5.992, 0.2083, 6.858, 0.06653, 6.906, -0.2404, 6.022, 6.949, 0.2996, 6.099, 0.2996, 6.096, 0.2556, 6.952, 0.2556, 2.239, 8.819, 3.126, 9.233, 3.067, 9.356, 2.154, 8.93, 2.154, 8.93, 3.067, 9.356, 3.005, 9.477, 2.073, 9.042, 6.903, 0.3878, 7.916, 0.3878, 7.92, 0.4319, 6.9, 0.4319, 4.088, 9.488, 4.786, 9.548, 4.937, 9.694, 4.058, 9.619, 4.058, 9.619, 4.937, 9.694, 5.044, 9.837, 4.033, 9.75, 8.97, 0.3878, 9.953, 0.3878, 9.997, 0.4319, 8.966, 0.4319, 4.786, 9.548, 4.786, 0.6358, 4.937, 0.4898, 4.937, 9.694, 4.937, 9.694, 4.937, 0.4898, 5.089, 0.3828, 5.089, 9.801, -8.956, 0.4609, -8.956, -8.958, -8.915, -8.997, -8.915, 0.5, 4.088, 0.6959, 3.126, 0.9509, 3.067, 0.8281, 4.058, 0.5654, 4.058, 0.5654, 3.067, 0.8281, 3.013, 0.7041, 4.025, 0.436, 4.248, 0.2996, 3.21, 0.2996, 3.206, 0.2556, 4.252, 0.2556, 2.239, 1.365, 1.461, 1.923, 1.353, 1.829, 2.154, 1.255, 2.154, 1.255, 1.353, 1.829, 1.249, 1.732, 2.066, 1.146, 2.182, 0.2996, 1.233, 0.2996, 1.23, 0.2556, 2.186, 0.2556, 1.461, 1.923, 0.8231, 2.602, 0.6965, 2.528, 1.353, 1.829, 1.353, 1.829, 0.6965, 2.528, 0.5725, 2.451, 1.243, 1.737, 1.226, 0.2996, 0.3779, 0.2996, 0.3747, 0.2556, 1.23, 0.2556, 0.8231, 2.602, 0.349, 3.377, 0.2084, 3.326, 0.6965, 2.528, 0.6965, 2.528, 0.2084, 3.326, 0.06958, 3.272, 0.568, 2.457, 0.372, 0.2996, -0.3433, 0.2996, -0.346, 0.2556, 0.3747, 0.2556, 0.349, 3.377, 0.05706, 4.218, -0.09226, 4.192, 0.2084, 3.326, 0.2084, 3.326, -0.09226, 4.192, -0.2404, 4.162, 0.06653, 3.278, 9.436, 0.2996, 8.659, 0.2996, 8.656, 0.2556, 9.439, 0.2556, 0.05706, 4.218, -0.04152, 5.092, -0.1938, 5.092, -0.09226, 4.192, -0.09226, 4.192, -0.1938, 5.092, -0.3456, 5.089, -0.242, 4.169, 8.653, 0.2996, 7.819, 0.2996, 7.816, 0.2556, 8.656, 0.2556, 0.349, 6.807, 0.8231, 7.582, 0.6965, 7.656, 0.2083, 6.858, 0.2083, 6.858, 0.6965, 7.656, 0.568, 7.727, 0.06958, 6.912, 6.093, 0.2996, 5.286, 0.2996, 5.283, 0.2556, 6.096, 0.2556, 1.461, 8.262, 2.239, 8.819, 2.154, 8.93, 1.353, 8.356, 1.353, 8.356, 2.154, 8.93, 2.066, 9.038, 1.249, 8.452, 5.947, 0.3878, 6.896, 0.3878, 6.9, 0.4319, 5.944, 0.4319, 3.126, 9.233, 4.088, 9.488, 4.058, 9.619, 3.067, 9.356, 3.067, 9.356, 4.058, 9.619, 4.025, 9.748, 3.013, 9.48, 7.924, 0.3878, 8.962, 0.3878, 8.966, 0.4319, 7.92, 0.4319, 4.786, 0.6358, 4.088, 0.6959, 4.058, 0.5654, 4.937, 0.4898, 4.937, 0.4898, 4.058, 0.5654, 4.033, 0.4346, 5.044, 0.3475, 5.239, 0.2996, 4.256, 0.2996, 4.252, 0.2556, 5.283, 0.2556, 3.126, 0.9509, 2.239, 1.365, 2.154, 1.255, 3.067, 0.8281, 3.067, 0.8281, 2.154, 1.255, 2.073, 1.142, 3.005, 0.7068, 3.202, 0.2996, 2.189, 0.2996, 2.186, 0.2556, 3.206, 0.2556, -0.04152, 5.092, 0.05706, 5.967, -0.09226, 5.992, -0.1938, 5.092, -0.1938, 5.092, -0.09226, 5.992, -0.242, 6.015, -0.3456, 5.096, 7.813, 0.2996, 6.955, 0.2996, 6.952, 0.2556, 7.816, 0.2556, 0.8231, 7.582, 1.461, 8.262, 1.353, 8.356, 0.6965, 7.656, 0.6965, 7.656, 1.353, 8.356, 1.243, 8.447, 0.5725, 7.733, 5.092, 0.3878, 5.94, 0.3878, 5.944, 0.4319, 5.089, 0.4319, 6.096, -4.309, 6.952, -4.309, 6.952, 0.2556, 6.096, 0.2556])
me_cube_001.materials.append(mat_plastic)
me_cube_001.use_remesh_preserve_volume = False
me_cube_001.use_remesh_preserve_attributes = False
me_cube_001.use_mirror_vertex_groups = False
me_cube_001.update()

# ---- objects
ob_sun = bpy.data.objects.new('Sun', light_sun)
ob_power_switch = bpy.data.objects.new('Power Switch', me_cube_002)
ob_power_strip = bpy.data.objects.new('Power Strip', me_cube_001)
ob_camera = bpy.data.objects.new('Camera', cam_camera)

# ---- transforms, parenting, visibility, modifiers, constraints
ob_sun.location = (0.197, 1.279, 14.17)
ob_sun.rotation_euler = (0.0, -0.6594, 0.0)
ob_sun.lineart.crease_threshold = 0.0
ob_power_switch.location = (0.0, -7.792, 3.319)
ob_power_switch.scale = (3.954, 11.88, 3.199)
ob_power_switch.lock_rotations_4d = False
ob_power_switch.empty_display_type = 'ARROWS'
ob_power_switch.lineart.crease_threshold = 0.0
ob_power_strip.location = (-0.8193, 0.0, -0.3035)
ob_power_strip.lock_rotations_4d = False
ob_power_strip.empty_display_type = 'ARROWS'
ob_power_strip.lineart.crease_threshold = 0.0
_vg = ob_power_strip.vertex_groups.new(name='Group')
_m = ob_power_strip.modifiers.new('Auto Smooth', 'NODES')
_m.node_group = ng_auto_smooth
_gi = [s.identifier for s in ng_auto_smooth.interface.items_tree if s.item_type == 'SOCKET' and s.in_out == 'INPUT']
_m[_gi[1]] = 1.396  # Angle
ob_camera.location = (7.481, -6.508, 5.344)
ob_camera.rotation_euler = (1.109, 0.01082, 0.8149)
ob_camera.lock_rotations_4d = False
ob_camera.empty_display_type = 'ARROWS'
ob_camera.color = (0.0, 0.0, 0.0, 0.0)
ob_camera.display_type = 'WIRE'
ob_camera.lineart.crease_threshold = 0.0

# ---- collection membership
col_collection_1.objects.link(ob_sun)
col_collection_1.objects.link(ob_power_switch)
col_collection_1.objects.link(ob_power_strip)
col_collection_1.objects.link(ob_camera)

# ---- scene / render settings (as saved in the file)
scene.camera = ob_camera
scene.frame_start = 1; scene.frame_end = 250; scene.frame_set(1)
scene.render.engine = 'BLENDER_EEVEE_NEXT'
scene.render.resolution_percentage = 50
scene.render.dither_intensity = 0.0
scene.cycles.use_denoising = False
scene.cycles.samples = 128
scene.cycles.sampling_pattern = 'TABULATED_SOBOL'
scene.cycles.light_sampling_threshold = 0.0
scene.cycles.use_adaptive_sampling = False
scene.cycles.use_light_tree = False
scene.cycles.blur_glossy = 0.0
scene.cycles.sample_clamp_indirect = 0.0
scene.view_settings.view_transform = 'Standard'
bpy.context.view_layer.update()
